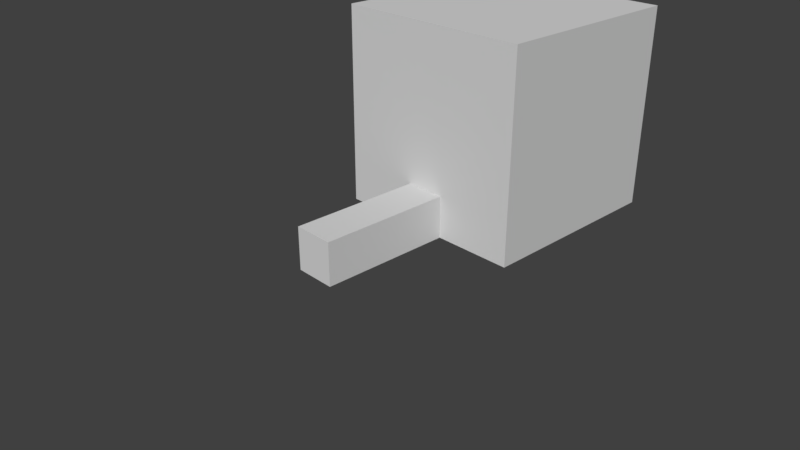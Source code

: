 # Source: Temple.blend  (saved by Blender 2.78.0; exported with 4.5.12 LTS)
import bpy
from mathutils import Matrix  # noqa: F401  (used for matrix-valued properties, if any)

bpy.ops.wm.read_factory_settings(use_empty=True)
scene = bpy.context.scene
scene.name = 'Scene'

# ---- collections
col_collection_1 = bpy.data.collections.new('Collection 1'); scene.collection.children.link(col_collection_1)

# ---- materials (node trees are filled in below, after node groups)
mat_templestairs = bpy.data.materials.new('TempleStairs')
mat_templestairs.alpha_threshold = 0.0
mat_templestairs.use_transparent_shadow = False
mat_templestairs.diffuse_color = (1.0, 1.0, 1.0, 1.0)
mat_templestairs.roughness = 0.5
mat_tempething = bpy.data.materials.new('TempeThing')
mat_tempething.alpha_threshold = 0.0
mat_tempething.use_transparent_shadow = False
mat_tempething.diffuse_color = (0.2957, 0.2957, 0.2957, 1.0)
mat_tempething.roughness = 0.5
mat_templeroom = bpy.data.materials.new('TempleRoom')
mat_templeroom.alpha_threshold = 0.0
mat_templeroom.use_transparent_shadow = False
mat_templeroom.diffuse_color = (0.6854, 0.686, 0.686, 1.0)
mat_templeroom.roughness = 0.5

# ---- node groups
ng_auto_smooth = bpy.data.node_groups.new('Auto Smooth', 'GeometryNodeTree')
_s = ng_auto_smooth.interface.new_socket(name='Geometry', in_out='OUTPUT', socket_type='NodeSocketGeometry')
_s = ng_auto_smooth.interface.new_socket(name='Geometry', in_out='INPUT', socket_type='NodeSocketGeometry')
_s = ng_auto_smooth.interface.new_socket(name='Angle', in_out='INPUT', socket_type='NodeSocketFloat')
_s.subtype = 'ANGLE'
_s.min_value = 0.0
_s.max_value = 3.142
ng_auto_smooth.is_modifier = True
_N = ng_auto_smooth.nodes; _L = ng_auto_smooth.links
n0 = _N.new('NodeGroupOutput'); n0.name = 'Group Output'; n0.location = (480, -100)
n1 = _N.new('NodeGroupInput'); n1.name = 'Group Input'; n1.location = (-420, -300)
n2 = _N.new('NodeGroupInput'); n2.name = 'Group Input.001'; n2.location = (-60, -100)
n3 = _N.new('GeometryNodeSetShadeSmooth'); n3.name = 'Set Shade Smooth'; n3.location = (120, -100)
n3.domain = 'EDGE'
n4 = _N.new('GeometryNodeSetShadeSmooth'); n4.name = 'Set Shade Smooth.001'; n4.location = (300, -100)
n5 = _N.new('GeometryNodeInputMeshEdgeAngle'); n5.name = 'Edge Angle'; n5.location = (-420, -220)
n6 = _N.new('GeometryNodeInputEdgeSmooth'); n6.name = 'Is Edge Smooth'; n6.location = (-60, -160)
n7 = _N.new('GeometryNodeInputShadeSmooth'); n7.name = 'Is Face Smooth'; n7.location = (-240, -340)
n8 = _N.new('FunctionNodeBooleanMath'); n8.name = 'Boolean Math'; n8.location = (-60, -220)
n9 = _N.new('FunctionNodeCompare'); n9.name = 'Compare'; n9.location = (-240, -180)
n9.operation = 'LESS_EQUAL'
_L.new(n5.outputs[0], n9.inputs[0])
_L.new(n4.outputs[0], n0.inputs[0])
_L.new(n1.outputs[1], n9.inputs[1])
_L.new(n9.outputs[0], n8.inputs[0])
_L.new(n7.outputs[0], n8.inputs[1])
_L.new(n2.outputs[0], n3.inputs[0])
_L.new(n6.outputs[0], n3.inputs[1])
_L.new(n3.outputs[0], n4.inputs[0])
_L.new(n8.outputs[0], n3.inputs[2])
n0.is_active_output = True

# ---- material node trees

# ---- world
world_world = bpy.data.worlds.new('World'); scene.world = world_world
world_world.color = (0.05088, 0.05088, 0.05088)
world_world.use_sun_shadow = False
world_world.sun_shadow_jitter_overblur = 0.0
world_world.cycles.sampling_method = 'MANUAL'

# ---- cameras
cam_camera = bpy.data.cameras.new('Camera')
cam_camera.clip_end = 100.0
cam_camera.lens = 35.0
cam_camera.sensor_width = 32.0
cam_camera.sensor_height = 18.0
cam_camera.ortho_scale = 7.314
cam_camera.dof.focus_distance = 0.0
cam_camera.dof.aperture_fstop = 128.0

# ---- meshes
me_stairs = bpy.data.meshes.new('Stairs')
me_stairs.from_pydata([(-0.2409, -0.2475, 0.8066), (-0.1906, -0.2475, 0.8066), (-0.2409, -0.2475, 0.7957), (-0.1906, -0.2475, 0.7957), (-0.2761, -0.2475, 0.7602), (-0.2258, -0.2475, 0.7602), (-0.2761, -0.2475, 0.7493), (-0.2258, -0.2475, 0.7493), (-0.3113, -0.2475, 0.7138), (-0.261, -0.2475, 0.7138), (-0.3113, -0.2475, 0.7029), (-0.261, -0.2475, 0.7029), (-0.3466, -0.2475, 0.6674), (-0.2962, -0.2475, 0.6674), (-0.3466, -0.2475, 0.6565), (-0.2962, -0.2475, 0.6565), (-0.3818, -0.2475, 0.621), (-0.3315, -0.2475, 0.621), (-0.3818, -0.2475, 0.6101), (-0.3315, -0.2475, 0.6101), (-0.417, -0.2475, 0.5746), (-0.3667, -0.2475, 0.5746), (-0.417, -0.2475, 0.5637), (-0.3667, -0.2475, 0.5637), (-0.4522, -0.2475, 0.5282), (-0.4019, -0.2475, 0.5282), (-0.4522, -0.2475, 0.5173), (-0.4019, -0.2475, 0.5173), (-0.4874, -0.3128, 0.4818), (-0.4371, -0.3128, 0.4818), (-0.4874, -0.3128, 0.4709), (-0.4371, -0.3128, 0.4709), (-0.5226, -0.3128, 0.4354), (-0.4723, -0.3128, 0.4354), (-0.5226, -0.3128, 0.4244), (-0.4723, -0.3128, 0.4244), (-0.5579, -0.3128, 0.389), (-0.5076, -0.3128, 0.389), (-0.5579, -0.3128, 0.378), (-0.5076, -0.3128, 0.378), (-0.5931, -0.3128, 0.3426), (-0.5428, -0.3128, 0.3426), (-0.5931, -0.3128, 0.3316), (-0.5428, -0.3128, 0.3316), (-0.6283, -0.3128, 0.2962), (-0.578, -0.3128, 0.2962), (-0.6283, -0.3128, 0.2852), (-0.578, -0.3128, 0.2852), (-0.6635, -0.3128, 0.2498), (-0.6132, -0.3128, 0.2498), (-0.6635, -0.3128, 0.2388), (-0.6132, -0.3128, 0.2388), (-0.6987, -0.3128, 0.2033), (-0.6484, -0.3128, 0.2033), (-0.6987, -0.3128, 0.1924), (-0.6484, -0.3128, 0.1924), (-0.734, -0.3128, 0.1569), (-0.6837, -0.3128, 0.1569), (-0.734, -0.3128, 0.146), (-0.6837, -0.3128, 0.146), (-0.7692, -0.3128, 0.1105), (-0.7189, -0.3128, 0.1105), (-0.7692, -0.3128, 0.09962), (-0.7189, -0.3128, 0.09962), (-0.8044, -0.3128, 0.06413), (-0.7541, -0.3128, 0.06413), (-0.8044, -0.3128, 0.05321), (-0.7541, -0.3128, 0.05321), (-0.8396, -0.3128, 0.01773), (-0.7893, -0.3128, 0.01773), (-0.8396, -0.3128, 0.006809), (-0.7893, -0.3128, 0.006809), (0.2409, -0.2475, 0.8066), (0.1906, -0.2475, 0.8066), (0.2409, -0.2475, 0.7957), (0.1906, -0.2475, 0.7957), (0.2761, -0.2475, 0.7602), (0.2258, -0.2475, 0.7602), (0.2761, -0.2475, 0.7493), (0.2258, -0.2475, 0.7493), (0.3113, -0.2475, 0.7138), (0.261, -0.2475, 0.7138), (0.3113, -0.2475, 0.7029), (0.261, -0.2475, 0.7029), (0.3466, -0.2475, 0.6674), (0.2962, -0.2475, 0.6674), (0.3466, -0.2475, 0.6565), (0.2962, -0.2475, 0.6565), (0.3818, -0.2475, 0.621), (0.3315, -0.2475, 0.621), (0.3818, -0.2475, 0.6101), (0.3315, -0.2475, 0.6101), (0.417, -0.2475, 0.5746), (0.3667, -0.2475, 0.5746), (0.417, -0.2475, 0.5637), (0.3667, -0.2475, 0.5637), (0.4522, -0.2475, 0.5282), (0.4019, -0.2475, 0.5282), (0.4522, -0.2475, 0.5173), (0.4019, -0.2475, 0.5173), (0.4874, -0.3128, 0.4818), (0.4371, -0.3128, 0.4818), (0.4874, -0.3128, 0.4709), (0.4371, -0.3128, 0.4709), (0.5226, -0.3128, 0.4354), (0.4723, -0.3128, 0.4354), (0.5226, -0.3128, 0.4244), (0.4723, -0.3128, 0.4244), (0.5579, -0.3128, 0.389), (0.5076, -0.3128, 0.389), (0.5579, -0.3128, 0.378), (0.5076, -0.3128, 0.378), (0.5931, -0.3128, 0.3426), (0.5428, -0.3128, 0.3426), (0.5931, -0.3128, 0.3316), (0.5428, -0.3128, 0.3316), (0.6283, -0.3128, 0.2962), (0.578, -0.3128, 0.2962), (0.6283, -0.3128, 0.2852), (0.578, -0.3128, 0.2852), (0.6635, -0.3128, 0.2498), (0.6132, -0.3128, 0.2498), (0.6635, -0.3128, 0.2388), (0.6132, -0.3128, 0.2388), (0.6987, -0.3128, 0.2033), (0.6484, -0.3128, 0.2033), (0.6987, -0.3128, 0.1924), (0.6484, -0.3128, 0.1924), (0.734, -0.3128, 0.1569), (0.6837, -0.3128, 0.1569), (0.734, -0.3128, 0.146), (0.6837, -0.3128, 0.146), (0.7692, -0.3128, 0.1105), (0.7189, -0.3128, 0.1105), (0.7692, -0.3128, 0.09962), (0.7189, -0.3128, 0.09962), (0.8044, -0.3128, 0.06413), (0.7541, -0.3128, 0.06413), (0.8044, -0.3128, 0.05321), (0.7541, -0.3128, 0.05321), (0.8396, -0.3128, 0.01773), (0.7893, -0.3128, 0.01773), (0.8396, -0.3128, 0.006809), (0.7893, -0.3128, 0.006809), (-0.2409, 0.2475, 0.8066), (-0.1906, 0.2475, 0.8066), (-0.2409, 0.2475, 0.7957), (-0.1906, 0.2475, 0.7957), (-0.2761, 0.2475, 0.7602), (-0.2258, 0.2475, 0.7602), (-0.2761, 0.2475, 0.7493), (-0.2258, 0.2475, 0.7493), (-0.3113, 0.2475, 0.7138), (-0.261, 0.2475, 0.7138), (-0.3113, 0.2475, 0.7029), (-0.261, 0.2475, 0.7029), (-0.3466, 0.2475, 0.6674), (-0.2962, 0.2475, 0.6674), (-0.3466, 0.2475, 0.6565), (-0.2962, 0.2475, 0.6565), (-0.3818, 0.2475, 0.621), (-0.3315, 0.2475, 0.621), (-0.3818, 0.2475, 0.6101), (-0.3315, 0.2475, 0.6101), (-0.417, 0.2475, 0.5746), (-0.3667, 0.2475, 0.5746), (-0.417, 0.2475, 0.5637), (-0.3667, 0.2475, 0.5637), (-0.4522, 0.2475, 0.5282), (-0.4019, 0.2475, 0.5282), (-0.4522, 0.2475, 0.5173), (-0.4019, 0.2475, 0.5173), (-0.4874, 0.3128, 0.4818), (-0.4371, 0.3128, 0.4818), (-0.4874, 0.3128, 0.4709), (-0.4371, 0.3128, 0.4709), (-0.5226, 0.3128, 0.4354), (-0.4723, 0.3128, 0.4354), (-0.5226, 0.3128, 0.4244), (-0.4723, 0.3128, 0.4244), (-0.5579, 0.3128, 0.389), (-0.5076, 0.3128, 0.389), (-0.5579, 0.3128, 0.378), (-0.5076, 0.3128, 0.378), (-0.5931, 0.3128, 0.3426), (-0.5428, 0.3128, 0.3426), (-0.5931, 0.3128, 0.3316), (-0.5428, 0.3128, 0.3316), (-0.6283, 0.3128, 0.2962), (-0.578, 0.3128, 0.2962), (-0.6283, 0.3128, 0.2852), (-0.578, 0.3128, 0.2852), (-0.6635, 0.3128, 0.2498), (-0.6132, 0.3128, 0.2498), (-0.6635, 0.3128, 0.2388), (-0.6132, 0.3128, 0.2388), (-0.6987, 0.3128, 0.2033), (-0.6484, 0.3128, 0.2033), (-0.6987, 0.3128, 0.1924), (-0.6484, 0.3128, 0.1924), (-0.734, 0.3128, 0.1569), (-0.6837, 0.3128, 0.1569), (-0.734, 0.3128, 0.146), (-0.6837, 0.3128, 0.146), (-0.7692, 0.3128, 0.1105), (-0.7189, 0.3128, 0.1105), (-0.7692, 0.3128, 0.09962), (-0.7189, 0.3128, 0.09962), (-0.8044, 0.3128, 0.06413), (-0.7541, 0.3128, 0.06413), (-0.8044, 0.3128, 0.05321), (-0.7541, 0.3128, 0.05321), (-0.8396, 0.3128, 0.01773), (-0.7893, 0.3128, 0.01773), (-0.8396, 0.3128, 0.006809), (-0.7893, 0.3128, 0.006809), (0.2409, 0.2475, 0.8066), (0.1906, 0.2475, 0.8066), (0.2409, 0.2475, 0.7957), (0.1906, 0.2475, 0.7957), (0.2761, 0.2475, 0.7602), (0.2258, 0.2475, 0.7602), (0.2761, 0.2475, 0.7493), (0.2258, 0.2475, 0.7493), (0.3113, 0.2475, 0.7138), (0.261, 0.2475, 0.7138), (0.3113, 0.2475, 0.7029), (0.261, 0.2475, 0.7029), (0.3466, 0.2475, 0.6674), (0.2962, 0.2475, 0.6674), (0.3466, 0.2475, 0.6565), (0.2962, 0.2475, 0.6565), (0.3818, 0.2475, 0.621), (0.3315, 0.2475, 0.621), (0.3818, 0.2475, 0.6101), (0.3315, 0.2475, 0.6101), (0.417, 0.2475, 0.5746), (0.3667, 0.2475, 0.5746), (0.417, 0.2475, 0.5637), (0.3667, 0.2475, 0.5637), (0.4522, 0.2475, 0.5282), (0.4019, 0.2475, 0.5282), (0.4522, 0.2475, 0.5173), (0.4019, 0.2475, 0.5173), (0.4874, 0.3128, 0.4818), (0.4371, 0.3128, 0.4818), (0.4874, 0.3128, 0.4709), (0.4371, 0.3128, 0.4709), (0.5226, 0.3128, 0.4354), (0.4723, 0.3128, 0.4354), (0.5226, 0.3128, 0.4244), (0.4723, 0.3128, 0.4244), (0.5579, 0.3128, 0.389), (0.5076, 0.3128, 0.389), (0.5579, 0.3128, 0.378), (0.5076, 0.3128, 0.378), (0.5931, 0.3128, 0.3426), (0.5428, 0.3128, 0.3426), (0.5931, 0.3128, 0.3316), (0.5428, 0.3128, 0.3316), (0.6283, 0.3128, 0.2962), (0.578, 0.3128, 0.2962), (0.6283, 0.3128, 0.2852), (0.578, 0.3128, 0.2852), (0.6635, 0.3128, 0.2498), (0.6132, 0.3128, 0.2498), (0.6635, 0.3128, 0.2388), (0.6132, 0.3128, 0.2388), (0.6987, 0.3128, 0.2033), (0.6484, 0.3128, 0.2033), (0.6987, 0.3128, 0.1924), (0.6484, 0.3128, 0.1924), (0.734, 0.3128, 0.1569), (0.6837, 0.3128, 0.1569), (0.734, 0.3128, 0.146), (0.6837, 0.3128, 0.146), (0.7692, 0.3128, 0.1105), (0.7189, 0.3128, 0.1105), (0.7692, 0.3128, 0.09962), (0.7189, 0.3128, 0.09962), (0.8044, 0.3128, 0.06413), (0.7541, 0.3128, 0.06413), (0.8044, 0.3128, 0.05321), (0.7541, 0.3128, 0.05321), (0.8396, 0.3128, 0.01773), (0.7893, 0.3128, 0.01773), (0.8396, 0.3128, 0.006809), (0.7893, 0.3128, 0.006809), (-0.8396, 0.0, 0.006809), (-0.7893, 0.0, 0.006809), (-0.8396, 0.0, 0.01773), (-0.7893, 0.0, 0.01773), (-0.8044, 0.0, 0.05321), (-0.7541, 0.0, 0.05321), (-0.8044, 0.0, 0.06413), (-0.7541, 0.0, 0.06413), (-0.7692, 0.0, 0.09962), (-0.7189, 0.0, 0.09962), (-0.7692, 0.0, 0.1105), (-0.7189, 0.0, 0.1105), (-0.734, 0.0, 0.146), (-0.6837, 0.0, 0.146), (-0.734, 0.0, 0.1569), (-0.6837, 0.0, 0.1569), (-0.6987, 0.0, 0.1924), (-0.6484, 0.0, 0.1924), (-0.6987, 0.0, 0.2033), (-0.6484, 0.0, 0.2033), (-0.6635, 0.0, 0.2388), (-0.6132, 0.0, 0.2388), (-0.6635, 0.0, 0.2498), (-0.6132, 0.0, 0.2498), (-0.6283, 0.0, 0.2852), (-0.578, 0.0, 0.2852), (-0.6283, 0.0, 0.2962), (-0.578, 0.0, 0.2962), (-0.5931, 0.0, 0.3316), (-0.5428, 0.0, 0.3316), (-0.5931, 0.0, 0.3426), (-0.5428, 0.0, 0.3426), (-0.5579, 0.0, 0.378), (-0.5076, 0.0, 0.378), (-0.5579, 0.0, 0.389), (-0.5076, 0.0, 0.389), (-0.5226, 0.0, 0.4244), (-0.4723, 0.0, 0.4244), (-0.5226, 0.0, 0.4354), (-0.4723, 0.0, 0.4354), (-0.4874, 0.0, 0.4709), (-0.4371, 0.0, 0.4709), (-0.4874, 0.0, 0.4818), (-0.4371, 0.0, 0.4818), (-0.417, 0.0, 0.5637), (-0.3667, 0.0, 0.5637), (-0.417, 0.0, 0.5746), (-0.3667, 0.0, 0.5746), (-0.3818, 0.0, 0.6101), (-0.3315, 0.0, 0.6101), (-0.3818, 0.0, 0.621), (-0.3315, 0.0, 0.621), (-0.3466, 0.0, 0.6565), (-0.2962, 0.0, 0.6565), (-0.3466, 0.0, 0.6674), (-0.2962, 0.0, 0.6674), (-0.3113, 0.0, 0.7029), (-0.261, 0.0, 0.7029), (-0.3113, 0.0, 0.7138), (-0.261, 0.0, 0.7138), (-0.2761, 0.0, 0.7493), (-0.2258, 0.0, 0.7493), (-0.2761, 0.0, 0.7602), (-0.2258, 0.0, 0.7602), (-0.2409, 0.0, 0.7957), (-0.1906, 0.0, 0.7957), (-0.2409, 0.0, 0.8066), (-0.1906, 0.0, 0.8066), (-0.4522, 0.0, 0.5173), (-0.4019, 0.0, 0.5173), (-0.4522, 0.0, 0.5282), (-0.4019, 0.0, 0.5282), (0.8396, 0.0, 0.006809), (0.7893, 0.0, 0.006809), (0.8396, 0.0, 0.01773), (0.7893, 0.0, 0.01773), (0.8044, 0.0, 0.05321), (0.7541, 0.0, 0.05321), (0.8044, 0.0, 0.06413), (0.7541, 0.0, 0.06413), (0.7692, 0.0, 0.09962), (0.7189, 0.0, 0.09962), (0.7692, 0.0, 0.1105), (0.7189, 0.0, 0.1105), (0.734, 0.0, 0.146), (0.6837, 0.0, 0.146), (0.734, 0.0, 0.1569), (0.6837, 0.0, 0.1569), (0.6987, 0.0, 0.1924), (0.6484, 0.0, 0.1924), (0.6987, 0.0, 0.2033), (0.6484, 0.0, 0.2033), (0.6635, 0.0, 0.2388), (0.6132, 0.0, 0.2388), (0.6635, 0.0, 0.2498), (0.6132, 0.0, 0.2498), (0.6283, 0.0, 0.2852), (0.578, 0.0, 0.2852), (0.6283, 0.0, 0.2962), (0.578, 0.0, 0.2962), (0.5931, 0.0, 0.3316), (0.5428, 0.0, 0.3316), (0.5931, 0.0, 0.3426), (0.5428, 0.0, 0.3426), (0.5579, 0.0, 0.378), (0.5076, 0.0, 0.378), (0.5579, 0.0, 0.389), (0.5076, 0.0, 0.389), (0.5226, 0.0, 0.4244), (0.4723, 0.0, 0.4244), (0.5226, 0.0, 0.4354), (0.4723, 0.0, 0.4354), (0.4874, 0.0, 0.4709), (0.4371, 0.0, 0.4709), (0.4874, 0.0, 0.4818), (0.4371, 0.0, 0.4818), (0.417, 0.0, 0.5637), (0.3667, 0.0, 0.5637), (0.417, 0.0, 0.5746), (0.3667, 0.0, 0.5746), (0.3818, 0.0, 0.6101), (0.3315, 0.0, 0.6101), (0.3818, 0.0, 0.621), (0.3315, 0.0, 0.621), (0.3466, 0.0, 0.6565), (0.2962, 0.0, 0.6565), (0.3466, 0.0, 0.6674), (0.2962, 0.0, 0.6674), (0.3113, 0.0, 0.7029), (0.261, 0.0, 0.7029), (0.3113, 0.0, 0.7138), (0.261, 0.0, 0.7138), (0.2761, 0.0, 0.7493), (0.2258, 0.0, 0.7493), (0.2761, 0.0, 0.7602), (0.2258, 0.0, 0.7602), (0.2409, 0.0, 0.7957), (0.1906, 0.0, 0.7957), (0.2409, 0.0, 0.8066), (0.1906, 0.0, 0.8066), (0.4522, 0.0, 0.5173), (0.4019, 0.0, 0.5173), (0.4522, 0.0, 0.5282), (0.4019, 0.0, 0.5282), (0.2475, -0.2409, 0.8066), (0.2475, -0.1906, 0.8066), (0.2475, -0.2409, 0.7957), (0.2475, -0.1906, 0.7957), (0.2475, -0.2761, 0.7602), (0.2475, -0.2258, 0.7602), (0.2475, -0.2761, 0.7493), (0.2475, -0.2258, 0.7493), (0.2475, -0.3113, 0.7138), (0.2475, -0.261, 0.7138), (0.2475, -0.3113, 0.7029), (0.2475, -0.261, 0.7029), (0.2475, -0.3466, 0.6674), (0.2475, -0.2962, 0.6674), (0.2475, -0.3466, 0.6565), (0.2475, -0.2962, 0.6565), (0.2475, -0.3818, 0.621), (0.2475, -0.3315, 0.621), (0.2475, -0.3818, 0.6101), (0.2475, -0.3315, 0.6101), (0.2475, -0.417, 0.5746), (0.2475, -0.3667, 0.5746), (0.2475, -0.417, 0.5637), (0.2475, -0.3667, 0.5637), (0.2475, -0.4522, 0.5282), (0.2475, -0.4019, 0.5282), (0.2475, -0.4522, 0.5173), (0.2475, -0.4019, 0.5173), (0.3128, -0.4874, 0.4818), (0.3128, -0.4371, 0.4818), (0.3128, -0.4874, 0.4709), (0.3128, -0.4371, 0.4709), (0.3128, -0.5226, 0.4354), (0.3128, -0.4723, 0.4354), (0.3128, -0.5226, 0.4244), (0.3128, -0.4723, 0.4244), (0.3128, -0.5579, 0.389), (0.3128, -0.5076, 0.389), (0.3128, -0.5579, 0.378), (0.3128, -0.5076, 0.378), (0.3128, -0.5931, 0.3426), (0.3128, -0.5428, 0.3426), (0.3128, -0.5931, 0.3316), (0.3128, -0.5428, 0.3316), (0.3128, -0.6283, 0.2962), (0.3128, -0.578, 0.2962), (0.3128, -0.6283, 0.2852), (0.3128, -0.578, 0.2852), (0.3128, -0.6635, 0.2498), (0.3128, -0.6132, 0.2498), (0.3128, -0.6635, 0.2388), (0.3128, -0.6132, 0.2388), (0.3128, -0.6987, 0.2033), (0.3128, -0.6484, 0.2033), (0.3128, -0.6987, 0.1924), (0.3128, -0.6484, 0.1924), (0.3128, -0.734, 0.1569), (0.3128, -0.6837, 0.1569), (0.3128, -0.734, 0.146), (0.3128, -0.6837, 0.146), (0.3128, -0.7692, 0.1105), (0.3128, -0.7189, 0.1105), (0.3128, -0.7692, 0.09962), (0.3128, -0.7189, 0.09962), (0.3128, -0.8044, 0.06413), (0.3128, -0.7541, 0.06413), (0.3128, -0.8044, 0.05321), (0.3128, -0.7541, 0.05321), (0.3128, -0.8396, 0.01773), (0.3128, -0.7893, 0.01773), (0.3128, -0.8396, 0.006809), (0.3128, -0.7893, 0.006809), (-0.2475, -0.2409, 0.8066), (-0.2475, -0.1906, 0.8066), (-0.2475, -0.2409, 0.7957), (-0.2475, -0.1906, 0.7957), (-0.2475, -0.2761, 0.7602), (-0.2475, -0.2258, 0.7602), (-0.2475, -0.2761, 0.7493), (-0.2475, -0.2258, 0.7493), (-0.2475, -0.3113, 0.7138), (-0.2475, -0.261, 0.7138), (-0.2475, -0.3113, 0.7029), (-0.2475, -0.261, 0.7029), (-0.2475, -0.3466, 0.6674), (-0.2475, -0.2962, 0.6674), (-0.2475, -0.3466, 0.6565), (-0.2475, -0.2962, 0.6565), (-0.2475, -0.3818, 0.621), (-0.2475, -0.3315, 0.621), (-0.2475, -0.3818, 0.6101), (-0.2475, -0.3315, 0.6101), (-0.2475, -0.417, 0.5746), (-0.2475, -0.3667, 0.5746), (-0.2475, -0.417, 0.5637), (-0.2475, -0.3667, 0.5637), (-0.2475, -0.4522, 0.5282), (-0.2475, -0.4019, 0.5282), (-0.2475, -0.4522, 0.5173), (-0.2475, -0.4019, 0.5173), (-0.3128, -0.4874, 0.4818), (-0.3128, -0.4371, 0.4818), (-0.3128, -0.4874, 0.4709), (-0.3128, -0.4371, 0.4709), (-0.3128, -0.5226, 0.4354), (-0.3128, -0.4723, 0.4354), (-0.3128, -0.5226, 0.4244), (-0.3128, -0.4723, 0.4244), (-0.3128, -0.5579, 0.389), (-0.3128, -0.5076, 0.389), (-0.3128, -0.5579, 0.378), (-0.3128, -0.5076, 0.378), (-0.3128, -0.5931, 0.3426), (-0.3128, -0.5428, 0.3426), (-0.3128, -0.5931, 0.3316), (-0.3128, -0.5428, 0.3316), (-0.3128, -0.6283, 0.2962), (-0.3128, -0.578, 0.2962), (-0.3128, -0.6283, 0.2852), (-0.3128, -0.578, 0.2852), (-0.3128, -0.6635, 0.2498), (-0.3128, -0.6132, 0.2498), (-0.3128, -0.6635, 0.2388), (-0.3128, -0.6132, 0.2388), (-0.3128, -0.6987, 0.2033), (-0.3128, -0.6484, 0.2033), (-0.3128, -0.6987, 0.1924), (-0.3128, -0.6484, 0.1924), (-0.3128, -0.734, 0.1569), (-0.3128, -0.6837, 0.1569), (-0.3128, -0.734, 0.146), (-0.3128, -0.6837, 0.146), (-0.3128, -0.7692, 0.1105), (-0.3128, -0.7189, 0.1105), (-0.3128, -0.7692, 0.09962), (-0.3128, -0.7189, 0.09962), (-0.3128, -0.8044, 0.06413), (-0.3128, -0.7541, 0.06413), (-0.3128, -0.8044, 0.05321), (-0.3128, -0.7541, 0.05321), (-0.3128, -0.8396, 0.01773), (-0.3128, -0.7893, 0.01773), (-0.3128, -0.8396, 0.006809), (-0.3128, -0.7893, 0.006809), (0.0, -0.8396, 0.006809), (0.0, -0.7893, 0.006809), (0.0, -0.8396, 0.01773), (0.0, -0.7893, 0.01773), (0.0, -0.8044, 0.05321), (0.0, -0.7541, 0.05321), (0.0, -0.8044, 0.06413), (0.0, -0.7541, 0.06413), (0.0, -0.7692, 0.09962), (0.0, -0.7189, 0.09962), (0.0, -0.7692, 0.1105), (0.0, -0.7189, 0.1105), (0.0, -0.734, 0.146), (0.0, -0.6837, 0.146), (0.0, -0.734, 0.1569), (0.0, -0.6837, 0.1569), (0.0, -0.6987, 0.1924), (0.0, -0.6484, 0.1924), (0.0, -0.6987, 0.2033), (0.0, -0.6484, 0.2033), (0.0, -0.6635, 0.2388), (0.0, -0.6132, 0.2388), (0.0, -0.6635, 0.2498), (0.0, -0.6132, 0.2498), (0.0, -0.6283, 0.2852), (0.0, -0.578, 0.2852), (0.0, -0.6283, 0.2962), (0.0, -0.578, 0.2962), (0.0, -0.5931, 0.3316), (0.0, -0.5428, 0.3316), (0.0, -0.5931, 0.3426), (0.0, -0.5428, 0.3426), (0.0, -0.5579, 0.378), (0.0, -0.5076, 0.378), (0.0, -0.5579, 0.389), (0.0, -0.5076, 0.389), (0.0, -0.5226, 0.4244), (0.0, -0.4723, 0.4244), (0.0, -0.5226, 0.4354), (0.0, -0.4723, 0.4354), (0.0, -0.4874, 0.4709), (0.0, -0.4371, 0.4709), (0.0, -0.4874, 0.4818), (0.0, -0.4371, 0.4818), (0.0, -0.417, 0.5637), (0.0, -0.3667, 0.5637), (0.0, -0.417, 0.5746), (0.0, -0.3667, 0.5746), (0.0, -0.3818, 0.6101), (0.0, -0.3315, 0.6101), (0.0, -0.3818, 0.621), (0.0, -0.3315, 0.621), (0.0, -0.3466, 0.6565), (0.0, -0.2962, 0.6565), (0.0, -0.3466, 0.6674), (0.0, -0.2962, 0.6674), (0.0, -0.3113, 0.7029), (0.0, -0.261, 0.7029), (0.0, -0.3113, 0.7138), (0.0, -0.261, 0.7138), (0.0, -0.2761, 0.7493), (0.0, -0.2258, 0.7493), (0.0, -0.2761, 0.7602), (0.0, -0.2258, 0.7602), (0.0, -0.2409, 0.7957), (0.0, -0.1906, 0.7957), (0.0, -0.2409, 0.8066), (0.0, -0.1906, 0.8066), (0.0, -0.4522, 0.5173), (0.0, -0.4019, 0.5173), (0.0, -0.4522, 0.5282), (0.0, -0.4019, 0.5282), (0.2475, 0.2409, 0.8066), (0.2475, 0.1906, 0.8066), (0.2475, 0.2409, 0.7957), (0.2475, 0.1906, 0.7957), (0.2475, 0.2761, 0.7602), (0.2475, 0.2258, 0.7602), (0.2475, 0.2761, 0.7493), (0.2475, 0.2258, 0.7493), (0.2475, 0.3113, 0.7138), (0.2475, 0.261, 0.7138), (0.2475, 0.3113, 0.7029), (0.2475, 0.261, 0.7029), (0.2475, 0.3466, 0.6674), (0.2475, 0.2962, 0.6674), (0.2475, 0.3466, 0.6565), (0.2475, 0.2962, 0.6565), (0.2475, 0.3818, 0.621), (0.2475, 0.3315, 0.621), (0.2475, 0.3818, 0.6101), (0.2475, 0.3315, 0.6101), (0.2475, 0.417, 0.5746), (0.2475, 0.3667, 0.5746), (0.2475, 0.417, 0.5637), (0.2475, 0.3667, 0.5637), (0.2475, 0.4522, 0.5282), (0.2475, 0.4019, 0.5282), (0.2475, 0.4522, 0.5173), (0.2475, 0.4019, 0.5173), (0.3128, 0.4874, 0.4818), (0.3128, 0.4371, 0.4818), (0.3128, 0.4874, 0.4709), (0.3128, 0.4371, 0.4709), (0.3128, 0.5226, 0.4354), (0.3128, 0.4723, 0.4354), (0.3128, 0.5226, 0.4244), (0.3128, 0.4723, 0.4244), (0.3128, 0.5579, 0.389), (0.3128, 0.5076, 0.389), (0.3128, 0.5579, 0.378), (0.3128, 0.5076, 0.378), (0.3128, 0.5931, 0.3426), (0.3128, 0.5428, 0.3426), (0.3128, 0.5931, 0.3316), (0.3128, 0.5428, 0.3316), (0.3128, 0.6283, 0.2962), (0.3128, 0.578, 0.2962), (0.3128, 0.6283, 0.2852), (0.3128, 0.578, 0.2852), (0.3128, 0.6635, 0.2498), (0.3128, 0.6132, 0.2498), (0.3128, 0.6635, 0.2388), (0.3128, 0.6132, 0.2388), (0.3128, 0.6987, 0.2033), (0.3128, 0.6484, 0.2033), (0.3128, 0.6987, 0.1924), (0.3128, 0.6484, 0.1924), (0.3128, 0.734, 0.1569), (0.3128, 0.6837, 0.1569), (0.3128, 0.734, 0.146), (0.3128, 0.6837, 0.146), (0.3128, 0.7692, 0.1105), (0.3128, 0.7189, 0.1105), (0.3128, 0.7692, 0.09962), (0.3128, 0.7189, 0.09962), (0.3128, 0.8044, 0.06413), (0.3128, 0.7541, 0.06413), (0.3128, 0.8044, 0.05321), (0.3128, 0.7541, 0.05321), (0.3128, 0.8396, 0.01773), (0.3128, 0.7893, 0.01773), (0.3128, 0.8396, 0.006809), (0.3128, 0.7893, 0.006809), (-0.2475, 0.2409, 0.8066), (-0.2475, 0.1906, 0.8066), (-0.2475, 0.2409, 0.7957), (-0.2475, 0.1906, 0.7957), (-0.2475, 0.2761, 0.7602), (-0.2475, 0.2258, 0.7602), (-0.2475, 0.2761, 0.7493), (-0.2475, 0.2258, 0.7493), (-0.2475, 0.3113, 0.7138), (-0.2475, 0.261, 0.7138), (-0.2475, 0.3113, 0.7029), (-0.2475, 0.261, 0.7029), (-0.2475, 0.3466, 0.6674), (-0.2475, 0.2962, 0.6674), (-0.2475, 0.3466, 0.6565), (-0.2475, 0.2962, 0.6565), (-0.2475, 0.3818, 0.621), (-0.2475, 0.3315, 0.621), (-0.2475, 0.3818, 0.6101), (-0.2475, 0.3315, 0.6101), (-0.2475, 0.417, 0.5746), (-0.2475, 0.3667, 0.5746), (-0.2475, 0.417, 0.5637), (-0.2475, 0.3667, 0.5637), (-0.2475, 0.4522, 0.5282), (-0.2475, 0.4019, 0.5282), (-0.2475, 0.4522, 0.5173), (-0.2475, 0.4019, 0.5173), (-0.3128, 0.4874, 0.4818), (-0.3128, 0.4371, 0.4818), (-0.3128, 0.4874, 0.4709), (-0.3128, 0.4371, 0.4709), (-0.3128, 0.5226, 0.4354), (-0.3128, 0.4723, 0.4354), (-0.3128, 0.5226, 0.4244), (-0.3128, 0.4723, 0.4244), (-0.3128, 0.5579, 0.389), (-0.3128, 0.5076, 0.389), (-0.3128, 0.5579, 0.378), (-0.3128, 0.5076, 0.378), (-0.3128, 0.5931, 0.3426), (-0.3128, 0.5428, 0.3426), (-0.3128, 0.5931, 0.3316), (-0.3128, 0.5428, 0.3316), (-0.3128, 0.6283, 0.2962), (-0.3128, 0.578, 0.2962), (-0.3128, 0.6283, 0.2852), (-0.3128, 0.578, 0.2852), (-0.3128, 0.6635, 0.2498), (-0.3128, 0.6132, 0.2498), (-0.3128, 0.6635, 0.2388), (-0.3128, 0.6132, 0.2388), (-0.3128, 0.6987, 0.2033), (-0.3128, 0.6484, 0.2033), (-0.3128, 0.6987, 0.1924), (-0.3128, 0.6484, 0.1924), (-0.3128, 0.734, 0.1569), (-0.3128, 0.6837, 0.1569), (-0.3128, 0.734, 0.146), (-0.3128, 0.6837, 0.146), (-0.3128, 0.7692, 0.1105), (-0.3128, 0.7189, 0.1105), (-0.3128, 0.7692, 0.09962), (-0.3128, 0.7189, 0.09962), (-0.3128, 0.8044, 0.06413), (-0.3128, 0.7541, 0.06413), (-0.3128, 0.8044, 0.05321), (-0.3128, 0.7541, 0.05321), (-0.3128, 0.8396, 0.01773), (-0.3128, 0.7893, 0.01773), (-0.3128, 0.8396, 0.006809), (-0.3128, 0.7893, 0.006809), (0.0, 0.8396, 0.006809), (0.0, 0.7893, 0.006809), (0.0, 0.8396, 0.01773), (0.0, 0.7893, 0.01773), (0.0, 0.8044, 0.05321), (0.0, 0.7541, 0.05321), (0.0, 0.8044, 0.06413), (0.0, 0.7541, 0.06413), (0.0, 0.7692, 0.09962), (0.0, 0.7189, 0.09962), (0.0, 0.7692, 0.1105), (0.0, 0.7189, 0.1105), (0.0, 0.734, 0.146), (0.0, 0.6837, 0.146), (0.0, 0.734, 0.1569), (0.0, 0.6837, 0.1569), (0.0, 0.6987, 0.1924), (0.0, 0.6484, 0.1924), (0.0, 0.6987, 0.2033), (0.0, 0.6484, 0.2033), (0.0, 0.6635, 0.2388), (0.0, 0.6132, 0.2388), (0.0, 0.6635, 0.2498), (0.0, 0.6132, 0.2498), (0.0, 0.6283, 0.2852), (0.0, 0.578, 0.2852), (0.0, 0.6283, 0.2962), (0.0, 0.578, 0.2962), (0.0, 0.5931, 0.3316), (0.0, 0.5428, 0.3316), (0.0, 0.5931, 0.3426), (0.0, 0.5428, 0.3426), (0.0, 0.5579, 0.378), (0.0, 0.5076, 0.378), (0.0, 0.5579, 0.389), (0.0, 0.5076, 0.389), (0.0, 0.5226, 0.4244), (0.0, 0.4723, 0.4244), (0.0, 0.5226, 0.4354), (0.0, 0.4723, 0.4354), (0.0, 0.4874, 0.4709), (0.0, 0.4371, 0.4709), (0.0, 0.4874, 0.4818), (0.0, 0.4371, 0.4818), (0.0, 0.417, 0.5637), (0.0, 0.3667, 0.5637), (0.0, 0.417, 0.5746), (0.0, 0.3667, 0.5746), (0.0, 0.3818, 0.6101), (0.0, 0.3315, 0.6101), (0.0, 0.3818, 0.621), (0.0, 0.3315, 0.621), (0.0, 0.3466, 0.6565), (0.0, 0.2962, 0.6565), (0.0, 0.3466, 0.6674), (0.0, 0.2962, 0.6674), (0.0, 0.3113, 0.7029), (0.0, 0.261, 0.7029), (0.0, 0.3113, 0.7138), (0.0, 0.261, 0.7138), (0.0, 0.2761, 0.7493), (0.0, 0.2258, 0.7493), (0.0, 0.2761, 0.7602), (0.0, 0.2258, 0.7602), (0.0, 0.2409, 0.7957), (0.0, 0.1906, 0.7957), (0.0, 0.2409, 0.8066), (0.0, 0.1906, 0.8066), (0.0, 0.4522, 0.5173), (0.0, 0.4019, 0.5173), (0.0, 0.4522, 0.5282), (0.0, 0.4019, 0.5282)], [(351, 349), (355, 353), (423, 421), (427, 425)], [(0, 2, 3, 1), (4, 6, 7, 5), (8, 10, 11, 9), (12, 14, 15, 13), (16, 18, 19, 17), (20, 22, 23, 21), (24, 26, 27, 25), (28, 30, 31, 29), (32, 34, 35, 33), (36, 38, 39, 37), (40, 42, 43, 41), (44, 46, 47, 45), (48, 50, 51, 49), (52, 54, 55, 53), (56, 58, 59, 57), (60, 62, 63, 61), (64, 66, 67, 65), (68, 70, 71, 69), (68, 69, 291, 290), (64, 65, 295, 294), (60, 61, 299, 298), (56, 57, 303, 302), (52, 53, 307, 306), (48, 49, 311, 310), (44, 45, 315, 314), (40, 41, 319, 318), (36, 37, 323, 322), (32, 33, 327, 326), (28, 29, 331, 330), (20, 21, 335, 334), (16, 17, 339, 338), (12, 13, 343, 342), (8, 9, 347, 346), (4, 5, 351, 350), (0, 1, 355, 354), (26, 356, 357, 27), (24, 358, 356, 26), (24, 25, 359, 358), (72, 73, 75, 74), (76, 77, 79, 78), (80, 81, 83, 82), (84, 85, 87, 86), (88, 89, 91, 90), (92, 93, 95, 94), (96, 97, 99, 98), (100, 101, 103, 102), (104, 105, 107, 106), (108, 109, 111, 110), (112, 113, 115, 114), (116, 117, 119, 118), (120, 121, 123, 122), (124, 125, 127, 126), (128, 129, 131, 130), (132, 133, 135, 134), (136, 137, 139, 138), (140, 141, 143, 142), (140, 362, 363, 141), (136, 366, 367, 137), (132, 370, 371, 133), (128, 374, 375, 129), (124, 378, 379, 125), (120, 382, 383, 121), (116, 386, 387, 117), (112, 390, 391, 113), (108, 394, 395, 109), (104, 398, 399, 105), (100, 402, 403, 101), (92, 406, 407, 93), (88, 410, 411, 89), (84, 414, 415, 85), (80, 418, 419, 81), (76, 422, 423, 77), (72, 426, 427, 73), (98, 99, 429, 428), (96, 98, 428, 430), (96, 430, 431, 97), (288, 70, 68, 290), (289, 71, 70, 288), (292, 66, 64, 294), (293, 67, 66, 292), (296, 62, 60, 298), (297, 63, 62, 296), (300, 58, 56, 302), (301, 59, 58, 300), (304, 54, 52, 306), (305, 55, 54, 304), (308, 50, 48, 310), (309, 51, 50, 308), (312, 46, 44, 314), (313, 47, 46, 312), (316, 42, 40, 318), (317, 43, 42, 316), (320, 38, 36, 322), (321, 39, 38, 320), (324, 34, 32, 326), (325, 35, 34, 324), (328, 30, 28, 330), (329, 31, 30, 328), (332, 22, 20, 334), (333, 23, 22, 332), (336, 18, 16, 338), (337, 19, 18, 336), (340, 14, 12, 342), (341, 15, 14, 340), (344, 10, 8, 346), (345, 11, 10, 344), (348, 6, 4, 350), (349, 7, 6, 348), (352, 2, 0, 354), (353, 3, 2, 352), (142, 360, 362, 140), (143, 361, 360, 142), (138, 364, 366, 136), (139, 365, 364, 138), (134, 368, 370, 132), (135, 369, 368, 134), (130, 372, 374, 128), (131, 373, 372, 130), (126, 376, 378, 124), (127, 377, 376, 126), (122, 380, 382, 120), (123, 381, 380, 122), (118, 384, 386, 116), (119, 385, 384, 118), (114, 388, 390, 112), (115, 389, 388, 114), (110, 392, 394, 108), (111, 393, 392, 110), (106, 396, 398, 104), (107, 397, 396, 106), (102, 400, 402, 100), (103, 401, 400, 102), (94, 404, 406, 92), (95, 405, 404, 94), (74, 424, 426, 72), (75, 425, 424, 74), (78, 420, 422, 76), (79, 421, 420, 78), (82, 416, 418, 80), (83, 417, 416, 82), (86, 412, 414, 84), (87, 413, 412, 86), (90, 408, 410, 88), (91, 409, 408, 90), (144, 145, 147, 146), (148, 149, 151, 150), (152, 153, 155, 154), (156, 157, 159, 158), (160, 161, 163, 162), (164, 165, 167, 166), (168, 169, 171, 170), (172, 173, 175, 174), (176, 177, 179, 178), (180, 181, 183, 182), (184, 185, 187, 186), (188, 189, 191, 190), (192, 193, 195, 194), (196, 197, 199, 198), (200, 201, 203, 202), (204, 205, 207, 206), (208, 209, 211, 210), (212, 213, 215, 214), (212, 290, 291, 213), (208, 294, 295, 209), (204, 298, 299, 205), (200, 302, 303, 201), (196, 306, 307, 197), (192, 310, 311, 193), (188, 314, 315, 189), (184, 318, 319, 185), (180, 322, 323, 181), (176, 326, 327, 177), (172, 330, 331, 173), (164, 334, 335, 165), (160, 338, 339, 161), (156, 342, 343, 157), (152, 346, 347, 153), (148, 350, 351, 149), (144, 354, 355, 145), (170, 171, 357, 356), (168, 170, 356, 358), (168, 358, 359, 169), (216, 218, 219, 217), (220, 222, 223, 221), (224, 226, 227, 225), (228, 230, 231, 229), (232, 234, 235, 233), (236, 238, 239, 237), (240, 242, 243, 241), (244, 246, 247, 245), (248, 250, 251, 249), (252, 254, 255, 253), (256, 258, 259, 257), (260, 262, 263, 261), (264, 266, 267, 265), (268, 270, 271, 269), (272, 274, 275, 273), (276, 278, 279, 277), (280, 282, 283, 281), (284, 286, 287, 285), (284, 285, 363, 362), (280, 281, 367, 366), (276, 277, 371, 370), (272, 273, 375, 374), (268, 269, 379, 378), (264, 265, 383, 382), (260, 261, 387, 386), (256, 257, 391, 390), (252, 253, 395, 394), (248, 249, 399, 398), (244, 245, 403, 402), (236, 237, 407, 406), (232, 233, 411, 410), (228, 229, 415, 414), (224, 225, 419, 418), (220, 221, 423, 422), (216, 217, 427, 426), (242, 428, 429, 243), (240, 430, 428, 242), (240, 241, 431, 430), (288, 290, 212, 214), (289, 288, 214, 215), (292, 294, 208, 210), (293, 292, 210, 211), (296, 298, 204, 206), (297, 296, 206, 207), (300, 302, 200, 202), (301, 300, 202, 203), (304, 306, 196, 198), (305, 304, 198, 199), (308, 310, 192, 194), (309, 308, 194, 195), (312, 314, 188, 190), (313, 312, 190, 191), (316, 318, 184, 186), (317, 316, 186, 187), (320, 322, 180, 182), (321, 320, 182, 183), (324, 326, 176, 178), (325, 324, 178, 179), (328, 330, 172, 174), (329, 328, 174, 175), (332, 334, 164, 166), (333, 332, 166, 167), (336, 338, 160, 162), (337, 336, 162, 163), (340, 342, 156, 158), (341, 340, 158, 159), (344, 346, 152, 154), (345, 344, 154, 155), (348, 350, 148, 150), (349, 348, 150, 151), (352, 354, 144, 146), (353, 352, 146, 147), (286, 284, 362, 360), (287, 286, 360, 361), (282, 280, 366, 364), (283, 282, 364, 365), (278, 276, 370, 368), (279, 278, 368, 369), (274, 272, 374, 372), (275, 274, 372, 373), (270, 268, 378, 376), (271, 270, 376, 377), (266, 264, 382, 380), (267, 266, 380, 381), (262, 260, 386, 384), (263, 262, 384, 385), (258, 256, 390, 388), (259, 258, 388, 389), (254, 252, 394, 392), (255, 254, 392, 393), (250, 248, 398, 396), (251, 250, 396, 397), (246, 244, 402, 400), (247, 246, 400, 401), (238, 236, 406, 404), (239, 238, 404, 405), (218, 216, 426, 424), (219, 218, 424, 425), (222, 220, 422, 420), (223, 222, 420, 421), (226, 224, 418, 416), (227, 226, 416, 417), (230, 228, 414, 412), (231, 230, 412, 413), (234, 232, 410, 408), (235, 234, 408, 409), (432, 433, 435, 434), (436, 437, 439, 438), (440, 441, 443, 442), (444, 445, 447, 446), (448, 449, 451, 450), (452, 453, 455, 454), (456, 457, 459, 458), (460, 461, 463, 462), (464, 465, 467, 466), (468, 469, 471, 470), (472, 473, 475, 474), (476, 477, 479, 478), (480, 481, 483, 482), (484, 485, 487, 486), (488, 489, 491, 490), (492, 493, 495, 494), (496, 497, 499, 498), (500, 501, 503, 502), (502, 503, 577, 576), (500, 578, 576, 502), (500, 501, 579, 578), (498, 499, 581, 580), (496, 582, 580, 498), (496, 497, 583, 582), (494, 495, 585, 584), (492, 586, 584, 494), (492, 493, 587, 586), (490, 491, 589, 588), (488, 590, 588, 490), (488, 489, 591, 590), (486, 487, 593, 592), (484, 594, 592, 486), (484, 485, 595, 594), (482, 483, 597, 596), (480, 598, 596, 482), (480, 481, 599, 598), (478, 479, 601, 600), (476, 602, 600, 478), (476, 477, 603, 602), (474, 475, 605, 604), (472, 606, 604, 474), (472, 473, 607, 606), (470, 471, 609, 608), (468, 610, 608, 470), (468, 469, 611, 610), (466, 467, 613, 612), (464, 614, 612, 466), (464, 465, 615, 614), (462, 463, 617, 616), (460, 618, 616, 462), (460, 461, 619, 618), (454, 455, 621, 620), (452, 622, 620, 454), (452, 453, 623, 622), (450, 451, 625, 624), (448, 626, 624, 450), (448, 449, 627, 626), (446, 447, 629, 628), (444, 630, 628, 446), (444, 445, 631, 630), (442, 443, 633, 632), (440, 634, 632, 442), (440, 441, 635, 634), (438, 439, 637, 636), (436, 638, 636, 438), (436, 437, 639, 638), (434, 435, 641, 640), (432, 642, 640, 434), (432, 433, 643, 642), (458, 459, 645, 644), (456, 646, 644, 458), (456, 457, 647, 646), (504, 506, 507, 505), (508, 510, 511, 509), (512, 514, 515, 513), (516, 518, 519, 517), (520, 522, 523, 521), (524, 526, 527, 525), (528, 530, 531, 529), (532, 534, 535, 533), (536, 538, 539, 537), (540, 542, 543, 541), (544, 546, 547, 545), (548, 550, 551, 549), (552, 554, 555, 553), (556, 558, 559, 557), (560, 562, 563, 561), (564, 566, 567, 565), (568, 570, 571, 569), (572, 574, 575, 573), (574, 576, 577, 575), (572, 574, 576, 578), (572, 578, 579, 573), (570, 580, 581, 571), (568, 570, 580, 582), (568, 582, 583, 569), (566, 584, 585, 567), (564, 566, 584, 586), (564, 586, 587, 565), (562, 588, 589, 563), (560, 562, 588, 590), (560, 590, 591, 561), (558, 592, 593, 559), (556, 558, 592, 594), (556, 594, 595, 557), (554, 596, 597, 555), (552, 554, 596, 598), (552, 598, 599, 553), (550, 600, 601, 551), (548, 550, 600, 602), (548, 602, 603, 549), (546, 604, 605, 547), (544, 546, 604, 606), (544, 606, 607, 545), (542, 608, 609, 543), (540, 542, 608, 610), (540, 610, 611, 541), (538, 612, 613, 539), (536, 538, 612, 614), (536, 614, 615, 537), (534, 616, 617, 535), (532, 534, 616, 618), (532, 618, 619, 533), (526, 620, 621, 527), (524, 526, 620, 622), (524, 622, 623, 525), (522, 624, 625, 523), (520, 522, 624, 626), (520, 626, 627, 521), (518, 628, 629, 519), (516, 518, 628, 630), (516, 630, 631, 517), (514, 632, 633, 515), (512, 514, 632, 634), (512, 634, 635, 513), (510, 636, 637, 511), (508, 510, 636, 638), (508, 638, 639, 509), (506, 640, 641, 507), (504, 506, 640, 642), (504, 642, 643, 505), (530, 644, 645, 531), (528, 530, 644, 646), (528, 646, 647, 529), (648, 650, 651, 649), (652, 654, 655, 653), (656, 658, 659, 657), (660, 662, 663, 661), (664, 666, 667, 665), (668, 670, 671, 669), (672, 674, 675, 673), (676, 678, 679, 677), (680, 682, 683, 681), (684, 686, 687, 685), (688, 690, 691, 689), (692, 694, 695, 693), (696, 698, 699, 697), (700, 702, 703, 701), (704, 706, 707, 705), (708, 710, 711, 709), (712, 714, 715, 713), (716, 718, 719, 717), (718, 792, 793, 719), (716, 718, 792, 794), (716, 794, 795, 717), (714, 796, 797, 715), (712, 714, 796, 798), (712, 798, 799, 713), (710, 800, 801, 711), (708, 710, 800, 802), (708, 802, 803, 709), (706, 804, 805, 707), (704, 706, 804, 806), (704, 806, 807, 705), (702, 808, 809, 703), (700, 702, 808, 810), (700, 810, 811, 701), (698, 812, 813, 699), (696, 698, 812, 814), (696, 814, 815, 697), (694, 816, 817, 695), (692, 694, 816, 818), (692, 818, 819, 693), (690, 820, 821, 691), (688, 690, 820, 822), (688, 822, 823, 689), (686, 824, 825, 687), (684, 686, 824, 826), (684, 826, 827, 685), (682, 828, 829, 683), (680, 682, 828, 830), (680, 830, 831, 681), (678, 832, 833, 679), (676, 678, 832, 834), (676, 834, 835, 677), (670, 836, 837, 671), (668, 670, 836, 838), (668, 838, 839, 669), (666, 840, 841, 667), (664, 666, 840, 842), (664, 842, 843, 665), (662, 844, 845, 663), (660, 662, 844, 846), (660, 846, 847, 661), (658, 848, 849, 659), (656, 658, 848, 850), (656, 850, 851, 657), (654, 852, 853, 655), (652, 654, 852, 854), (652, 854, 855, 653), (650, 856, 857, 651), (648, 650, 856, 858), (648, 858, 859, 649), (674, 860, 861, 675), (672, 674, 860, 862), (672, 862, 863, 673), (720, 721, 723, 722), (724, 725, 727, 726), (728, 729, 731, 730), (732, 733, 735, 734), (736, 737, 739, 738), (740, 741, 743, 742), (744, 745, 747, 746), (748, 749, 751, 750), (752, 753, 755, 754), (756, 757, 759, 758), (760, 761, 763, 762), (764, 765, 767, 766), (768, 769, 771, 770), (772, 773, 775, 774), (776, 777, 779, 778), (780, 781, 783, 782), (784, 785, 787, 786), (788, 789, 791, 790), (790, 791, 793, 792), (788, 794, 792, 790), (788, 789, 795, 794), (786, 787, 797, 796), (784, 798, 796, 786), (784, 785, 799, 798), (782, 783, 801, 800), (780, 802, 800, 782), (780, 781, 803, 802), (778, 779, 805, 804), (776, 806, 804, 778), (776, 777, 807, 806), (774, 775, 809, 808), (772, 810, 808, 774), (772, 773, 811, 810), (770, 771, 813, 812), (768, 814, 812, 770), (768, 769, 815, 814), (766, 767, 817, 816), (764, 818, 816, 766), (764, 765, 819, 818), (762, 763, 821, 820), (760, 822, 820, 762), (760, 761, 823, 822), (758, 759, 825, 824), (756, 826, 824, 758), (756, 757, 827, 826), (754, 755, 829, 828), (752, 830, 828, 754), (752, 753, 831, 830), (750, 751, 833, 832), (748, 834, 832, 750), (748, 749, 835, 834), (742, 743, 837, 836), (740, 838, 836, 742), (740, 741, 839, 838), (738, 739, 841, 840), (736, 842, 840, 738), (736, 737, 843, 842), (734, 735, 845, 844), (732, 846, 844, 734), (732, 733, 847, 846), (730, 731, 849, 848), (728, 850, 848, 730), (728, 729, 851, 850), (726, 727, 853, 852), (724, 854, 852, 726), (724, 725, 855, 854), (722, 723, 857, 856), (720, 858, 856, 722), (720, 721, 859, 858), (746, 747, 861, 860), (744, 862, 860, 746), (744, 745, 863, 862)])
_uv = me_stairs.uv_layers.new(name='UVMap')
_uv.uv.foreach_set('vector', [0.04418, 0.8057, 0.03787, 0.8057, 0.03787, 0.7745, 0.04418, 0.7745, 0.2705, 0.8057, 0.2642, 0.8057, 0.2642, 0.7745, 0.2705, 0.7745, 0.006311, 0.7745, 0.01262, 0.7745, 0.01262, 0.8057, 0.006311, 0.8057, 0.3717, 0.8057, 0.3654, 0.8057, 0.3654, 0.7745, 0.3717, 0.7745, 0.1416, 0.8057, 0.1353, 0.8057, 0.1353, 0.7745, 0.1416, 0.7745, 0.6625, 0.7871, 0.6562, 0.7871, 0.6562, 0.7559, 0.6625, 0.7559, 0.4716, 0.8057, 0.4653, 0.8057, 0.4653, 0.7745, 0.4716, 0.7745, 0.03787, 0.8057, 0.03155, 0.8057, 0.03155, 0.7745, 0.03787, 0.7745, 0.44, 0.7745, 0.4464, 0.7745, 0.4464, 0.8057, 0.44, 0.8057, 0.11, 0.8057, 0.1037, 0.8057, 0.1037, 0.7745, 0.11, 0.7745, 0.6878, 0.7559, 0.6815, 0.7559, 0.6815, 0.7248, 0.6878, 0.7248, 0.4653, 0.8057, 0.459, 0.8057, 0.459, 0.7745, 0.4653, 0.7745, 0.2831, 0.8057, 0.2768, 0.8057, 0.2768, 0.7745, 0.2831, 0.7745, 0.1619, 0.8057, 0.1556, 0.8057, 0.1556, 0.7745, 0.1619, 0.7745, 0.05049, 0.8057, 0.04418, 0.8057, 0.04418, 0.7745, 0.05049, 0.7745, 0.22, 0.8057, 0.2137, 0.8057, 0.2137, 0.7745, 0.22, 0.7745, 0.1682, 0.8057, 0.1619, 0.8057, 0.1619, 0.7745, 0.1682, 0.7745, 0.1808, 0.8057, 0.1745, 0.8057, 0.1745, 0.7745, 0.1808, 0.7745, 0.2617, 0.0, 0.2908, 0.0, 0.2908, 0.1936, 0.2617, 0.1936, 0.02908, 0.7745, 0.0, 0.7745, 0.0, 0.5809, 0.02908, 0.5809, 0.2617, 0.7745, 0.2326, 0.7745, 0.2326, 0.5809, 0.2617, 0.5809, 0.5525, 0.0, 0.5816, 0.0, 0.5816, 0.1936, 0.5525, 0.1936, 0.2036, 0.3873, 0.2326, 0.3873, 0.2326, 0.5809, 0.2036, 0.5809, 0.4653, 0.3873, 0.4944, 0.3873, 0.4944, 0.5809, 0.4653, 0.5809, 0.5235, 0.3873, 0.5525, 0.3873, 0.5525, 0.5809, 0.5235, 0.5809, 0.6689, 0.0, 0.6979, 0.0, 0.6979, 0.1936, 0.6689, 0.1936, 0.2908, 1.845e-08, 0.3199, 0.0, 0.3199, 0.1936, 0.2908, 0.1936, 0.1745, 0.0, 0.2036, 0.0, 0.2036, 0.1936, 0.1745, 0.1936, 0.0, 0.0, 0.02908, 0.0, 0.02908, 0.1936, 1.723e-08, 0.1936, 0.8724, 0.0, 0.9015, 0.0, 0.9015, 0.1532, 0.8724, 0.1532, 0.8724, 0.6127, 0.9015, 0.6127, 0.9015, 0.7659, 0.8724, 0.7659, 0.7852, 0.6127, 0.8143, 0.6127, 0.8143, 0.7659, 0.7852, 0.7659, 0.727, 0.0, 0.7561, 9.224e-09, 0.7561, 0.1532, 0.727, 0.1532, 0.7561, 0.0, 0.7852, 1.845e-08, 0.7852, 0.1532, 0.7561, 0.1532, 0.8143, 0.3064, 0.8433, 0.3064, 0.8433, 0.4595, 0.8143, 0.4595, 0.6979, 0.3064, 0.6979, 0.1532, 0.727, 0.1532, 0.727, 0.3064, 0.6625, 1.0, 0.6625, 0.8468, 0.6689, 0.8468, 0.6689, 1.0, 0.727, 0.3064, 0.7561, 0.3064, 0.7561, 0.4595, 0.727, 0.4595, 0.06447, 0.7745, 0.06447, 0.8057, 0.05816, 0.8057, 0.05816, 0.7745, 0.2642, 0.7745, 0.2642, 0.8057, 0.2579, 0.8057, 0.2579, 0.7745, 0.01893, 0.7745, 0.01893, 0.8057, 0.01262, 0.8057, 0.01262, 0.7745, 0.4134, 0.7745, 0.4134, 0.8057, 0.4071, 0.8057, 0.4071, 0.7745, 0.1163, 0.7745, 0.1163, 0.8057, 0.11, 0.8057, 0.11, 0.7745, 0.6878, 0.7559, 0.6878, 0.7871, 0.6815, 0.7871, 0.6815, 0.7559, 0.3262, 0.7745, 0.3262, 0.8057, 0.3199, 0.8057, 0.3199, 0.7745, 0.02524, 0.7745, 0.02524, 0.8057, 0.01893, 0.8057, 0.01893, 0.7745, 0.4464, 0.8057, 0.4464, 0.7745, 0.4527, 0.7745, 0.4527, 0.8057, 0.09108, 0.7745, 0.09108, 0.8057, 0.08477, 0.8057, 0.08477, 0.7745, 0.6625, 0.7248, 0.6625, 0.7559, 0.6562, 0.7559, 0.6562, 0.7248, 0.349, 0.7745, 0.349, 0.8057, 0.3427, 0.8057, 0.3427, 0.7745, 0.2768, 0.7745, 0.2768, 0.8057, 0.2705, 0.8057, 0.2705, 0.7745, 0.1542, 0.7745, 0.1542, 0.8057, 0.1479, 0.8057, 0.1479, 0.7745, 0.1479, 0.7745, 0.1479, 0.8057, 0.1416, 0.8057, 0.1416, 0.7745, 0.2263, 0.7745, 0.2263, 0.8057, 0.22, 0.8057, 0.22, 0.7745, 0.2036, 0.8057, 0.2036, 0.7745, 0.2099, 0.7745, 0.2099, 0.8057, 0.1745, 0.7745, 0.1745, 0.8057, 0.1682, 0.8057, 0.1682, 0.7745, 0.4071, 0.0, 0.4071, 0.1936, 0.378, 0.1936, 0.378, 0.0, 0.08724, 0.3873, 0.08724, 0.5809, 0.05816, 0.5809, 0.05816, 0.3873, 0.349, 0.3873, 0.349, 0.5809, 0.3199, 0.5809, 0.3199, 0.3873, 0.6107, 0.0, 0.6107, 0.1936, 0.5816, 0.1936, 0.5816, 0.0, 0.2036, 0.3873, 0.2036, 0.5809, 0.1745, 0.5809, 0.1745, 0.3873, 0.4071, 0.3873, 0.4071, 0.5809, 0.378, 0.5809, 0.378, 0.3873, 0.4653, 0.3873, 0.4653, 0.5809, 0.4362, 0.5809, 0.4362, 0.3873, 0.5525, 0.0, 0.5525, 0.1936, 0.5235, 0.1936, 0.5235, 0.0, 0.2617, 0.0, 0.2617, 0.1936, 0.2326, 0.1936, 0.2326, 1.845e-08, 0.2326, 0.0, 0.2326, 0.1936, 0.2036, 0.1936, 0.2036, 0.0, 0.05816, 0.0, 0.05816, 0.1936, 0.02908, 0.1936, 0.02908, 0.0, 0.8724, 0.6127, 0.8724, 0.7659, 0.8433, 0.7659, 0.8433, 0.6127, 0.9306, 0.0, 0.9306, 0.1532, 0.9015, 0.1532, 0.9015, 0.0, 0.7852, 0.6127, 0.7852, 0.7659, 0.7561, 0.7659, 0.7561, 0.6127, 0.8143, 0.3064, 0.8143, 0.1532, 0.8433, 0.1532, 0.8433, 0.3064, 0.5525, 0.6936, 0.5525, 0.5405, 0.5816, 0.5405, 0.5816, 0.6936, 0.7852, 0.3064, 0.7852, 0.1532, 0.8143, 0.1532, 0.8143, 0.3064, 0.6979, 0.6936, 0.6689, 0.6936, 0.6689, 0.5405, 0.6979, 0.5405, 0.6461, 0.6936, 0.6524, 0.6936, 0.6524, 0.8468, 0.6461, 0.8468, 0.727, 0.3064, 0.727, 0.4595, 0.6979, 0.4595, 0.6979, 0.3064, 0.9874, 0.1936, 0.9874, 0.3873, 0.9811, 0.3873, 0.9811, 0.1936, 0.378, 0.1936, 0.378, 0.3873, 0.349, 0.3873, 0.349, 0.1936, 0.9558, 0.5809, 0.9558, 0.7745, 0.9495, 0.7745, 0.9495, 0.5809, 0.08724, 0.5809, 0.08724, 0.3873, 0.1163, 0.3873, 0.1163, 0.5809, 0.9621, 0.1936, 0.9621, 0.3873, 0.9558, 0.3873, 0.9558, 0.1936, 0.2617, 0.5809, 0.2617, 0.3873, 0.2908, 0.3873, 0.2908, 0.5809, 0.9811, 0.1936, 0.9811, 0.3873, 0.9748, 0.3873, 0.9748, 0.1936, 0.6689, 0.1936, 0.6689, 0.3873, 0.6398, 0.3873, 0.6398, 0.1936, 0.9369, 0.1936, 0.9369, 0.3873, 0.9306, 0.3873, 0.9306, 0.1936, 0.1745, 0.5809, 0.1745, 0.7745, 0.1454, 0.7745, 0.1454, 0.5809, 0.9495, 0.5809, 0.9495, 0.7745, 0.9432, 0.7745, 0.9432, 0.5809, 0.5235, 0.5809, 0.5235, 0.7745, 0.4944, 0.7745, 0.4944, 0.5809, 0.9937, 0.1936, 0.9937, 0.3873, 0.9874, 0.3873, 0.9874, 0.1936, 0.6107, 0.5809, 0.6107, 0.7745, 0.5816, 0.7745, 0.5816, 0.5809, 0.9369, 0.5809, 0.9369, 0.7745, 0.9306, 0.7745, 0.9306, 0.5809, 0.4944, 0.1936, 0.4944, 0.3873, 0.4653, 0.3873, 0.4653, 0.1936, 0.9748, 0.1936, 0.9748, 0.3873, 0.9684, 0.3873, 0.9684, 0.1936, 0.4362, 0.1936, 0.4362, 0.3873, 0.4071, 0.3873, 0.4071, 0.1936, 1.0, 0.5809, 1.0, 0.7745, 0.9937, 0.7745, 0.9937, 0.5809, 0.1454, 0.1936, 0.1454, 0.3873, 0.1163, 0.3873, 0.1163, 0.1936, 0.9432, 0.1936, 0.9432, 0.3873, 0.9369, 0.3873, 0.9369, 0.1936, 0.08724, 0.1936, 0.08724, 0.3873, 0.05816, 0.3873, 0.05816, 0.1936, 0.6752, 0.8468, 0.6752, 1.0, 0.6689, 1.0, 0.6689, 0.8468, 0.8724, 0.4595, 0.8724, 0.6127, 0.8433, 0.6127, 0.8433, 0.4595, 0.617, 0.8468, 0.617, 1.0, 0.6107, 1.0, 0.6107, 0.8468, 0.9306, 0.4595, 0.9306, 0.6127, 0.9015, 0.6127, 0.9015, 0.4595, 0.6979, 0.8468, 0.6979, 1.0, 0.6916, 1.0, 0.6916, 0.8468, 0.8724, 0.1532, 0.8724, 0.3064, 0.8433, 0.3064, 0.8433, 0.1532, 0.5753, 0.8468, 0.5753, 1.0, 0.569, 1.0, 0.569, 0.8468, 0.6689, 0.5405, 0.6689, 0.6936, 0.6398, 0.6936, 0.6398, 0.5405, 0.5588, 0.8468, 0.5588, 1.0, 0.5525, 1.0, 0.5525, 0.8468, 0.7852, 0.4595, 0.7852, 0.6127, 0.7561, 0.6127, 0.7561, 0.4595, 0.6233, 0.8468, 0.6233, 1.0, 0.617, 1.0, 0.617, 0.8468, 0.7561, 0.7659, 0.7561, 0.9191, 0.727, 0.9191, 0.727, 0.7659, 0.9874, 0.3873, 0.9874, 0.5809, 0.9811, 0.5809, 0.9811, 0.3873, 0.4362, 0.3873, 0.4362, 0.1936, 0.4653, 0.1936, 0.4653, 0.3873, 0.9684, 0.3873, 0.9684, 0.5809, 0.9621, 0.5809, 0.9621, 0.3873, 0.02908, 0.7745, 0.02908, 0.5809, 0.05816, 0.5809, 0.05816, 0.7745, 0.9684, 0.0, 0.9684, 0.1936, 0.9621, 0.1936, 0.9621, 0.0, 0.2908, 0.7745, 0.2908, 0.5809, 0.3199, 0.5809, 0.3199, 0.7745, 0.9811, 0.3873, 0.9811, 0.5809, 0.9748, 0.5809, 0.9748, 0.3873, 0.6107, 0.3873, 0.6107, 0.1936, 0.6398, 0.1936, 0.6398, 0.3873, 0.9621, 0.3873, 0.9621, 0.5809, 0.9558, 0.5809, 0.9558, 0.3873, 0.1163, 0.7745, 0.1163, 0.5809, 0.1454, 0.5809, 0.1454, 0.7745, 0.9432, 0.3873, 0.9432, 0.5809, 0.9369, 0.5809, 0.9369, 0.3873, 0.349, 0.7745, 0.349, 0.5809, 0.378, 0.5809, 0.378, 0.7745, 0.9937, 0.3873, 0.9937, 0.5809, 0.9874, 0.5809, 0.9874, 0.3873, 0.4071, 0.7745, 0.4071, 0.5809, 0.4362, 0.5809, 0.4362, 0.7745, 0.9558, 0.0, 0.9558, 0.1936, 0.9495, 0.1936, 0.9495, 0.0, 0.4944, 0.3873, 0.4944, 0.1936, 0.5235, 0.1936, 0.5235, 0.3873, 0.9748, 0.3873, 0.9748, 0.5809, 0.9684, 0.5809, 0.9684, 0.3873, 0.3199, 0.3873, 0.3199, 0.1936, 0.349, 0.1936, 0.349, 0.3873, 1.0, 0.0, 1.0, 0.1936, 0.9937, 0.1936, 0.9937, 0.0, 0.1454, 0.3873, 0.1454, 0.1936, 0.1745, 0.1936, 0.1745, 0.3873, 0.9495, 0.0, 0.9495, 0.1936, 0.9432, 0.1936, 0.9432, 0.0, 0.08724, 0.3873, 0.08724, 0.1936, 0.1163, 0.1936, 0.1163, 0.3873, 0.6296, 0.6936, 0.6296, 0.8468, 0.6233, 0.8468, 0.6233, 0.6936, 0.8724, 0.6127, 0.8724, 0.4595, 0.9015, 0.4595, 0.9015, 0.6127, 0.6398, 0.6936, 0.6398, 0.8468, 0.6335, 0.8468, 0.6335, 0.6936, 0.6979, 0.9191, 0.6979, 0.7659, 0.727, 0.7659, 0.727, 0.9191, 0.5652, 0.6936, 0.5652, 0.8468, 0.5588, 0.8468, 0.5588, 0.6936, 0.6107, 0.6936, 0.6107, 0.5405, 0.6398, 0.5405, 0.6398, 0.6936, 0.6461, 0.6936, 0.6461, 0.8468, 0.6398, 0.8468, 0.6398, 0.6936, 0.8143, 0.3064, 0.8143, 0.4595, 0.7852, 0.4595, 0.7852, 0.3064, 0.6815, 0.6936, 0.6815, 0.8468, 0.6752, 0.8468, 0.6752, 0.6936, 0.8143, 0.9191, 0.8143, 0.7659, 0.8433, 0.7659, 0.8433, 0.9191, 0.5816, 0.6936, 0.5816, 0.8468, 0.5753, 0.8468, 0.5753, 0.6936, 0.9015, 0.9191, 0.9015, 0.7659, 0.9306, 0.7659, 0.9306, 0.9191, 0.07846, 0.7745, 0.07846, 0.8057, 0.07215, 0.8057, 0.07215, 0.7745, 0.3097, 0.7745, 0.3097, 0.8057, 0.3034, 0.8057, 0.3034, 0.7745, 0.1289, 0.7745, 0.1289, 0.8057, 0.1226, 0.8057, 0.1226, 0.7745, 0.4008, 0.7745, 0.4008, 0.8057, 0.3945, 0.8057, 0.3945, 0.7745, 0.1353, 0.7745, 0.1353, 0.8057, 0.1289, 0.8057, 0.1289, 0.7745, 0.239, 0.7745, 0.239, 0.8057, 0.2326, 0.8057, 0.2326, 0.7745, 0.316, 0.7745, 0.316, 0.8057, 0.3097, 0.8057, 0.3097, 0.7745, 0.0, 0.8057, 0.0, 0.7745, 0.006311, 0.7745, 0.006311, 0.8057, 0.459, 0.7745, 0.459, 0.8057, 0.4527, 0.8057, 0.4527, 0.7745, 0.3553, 0.7745, 0.3553, 0.8057, 0.349, 0.8057, 0.349, 0.7745, 0.6625, 0.6936, 0.6625, 0.7248, 0.6562, 0.7248, 0.6562, 0.6936, 0.3844, 0.7745, 0.3844, 0.8057, 0.378, 0.8057, 0.378, 0.7745, 0.3616, 0.7745, 0.3616, 0.8057, 0.3553, 0.8057, 0.3553, 0.7745, 0.1808, 0.8057, 0.1808, 0.7745, 0.1871, 0.7745, 0.1871, 0.8057, 0.1934, 0.7745, 0.1934, 0.8057, 0.1871, 0.8057, 0.1871, 0.7745, 0.2453, 0.7745, 0.2453, 0.8057, 0.239, 0.8057, 0.239, 0.7745, 0.1973, 0.8057, 0.1973, 0.7745, 0.2036, 0.7745, 0.2036, 0.8057, 0.2579, 0.7745, 0.2579, 0.8057, 0.2516, 0.8057, 0.2516, 0.7745, 0.2617, 0.3873, 0.2617, 0.1936, 0.2908, 0.1936, 0.2908, 0.3873, 0.02908, 0.3873, 0.02908, 0.5809, 0.0, 0.5809, 0.0, 0.3873, 0.2617, 0.3873, 0.2617, 0.5809, 0.2326, 0.5809, 0.2326, 0.3873, 0.5525, 0.3873, 0.5525, 0.1936, 0.5816, 0.1936, 0.5816, 0.3873, 0.2036, 0.7745, 0.2036, 0.5809, 0.2326, 0.5809, 0.2326, 0.7745, 0.4653, 0.7745, 0.4653, 0.5809, 0.4944, 0.5809, 0.4944, 0.7745, 0.5235, 0.7745, 0.5235, 0.5809, 0.5525, 0.5809, 0.5525, 0.7745, 0.6689, 0.3873, 0.6689, 0.1936, 0.6979, 0.1936, 0.6979, 0.3873, 0.2908, 0.3873, 0.2908, 0.1936, 0.3199, 0.1936, 0.3199, 0.3873, 0.1745, 0.3873, 0.1745, 0.1936, 0.2036, 0.1936, 0.2036, 0.3873, 3.445e-08, 0.3873, 1.723e-08, 0.1936, 0.02908, 0.1936, 0.02908, 0.3873, 0.8724, 0.3064, 0.8724, 0.1532, 0.9015, 0.1532, 0.9015, 0.3064, 0.8724, 0.9191, 0.8724, 0.7659, 0.9015, 0.7659, 0.9015, 0.9191, 0.7852, 0.9191, 0.7852, 0.7659, 0.8143, 0.7659, 0.8143, 0.9191, 0.727, 0.3064, 0.727, 0.1532, 0.7561, 0.1532, 0.7561, 0.3064, 0.7561, 0.3064, 0.7561, 0.1532, 0.7852, 0.1532, 0.7852, 0.3064, 0.8143, 0.6127, 0.8143, 0.4595, 0.8433, 0.4595, 0.8433, 0.6127, 0.6979, 0.0, 0.727, 0.0, 0.727, 0.1532, 0.6979, 0.1532, 0.6625, 0.6936, 0.6689, 0.6936, 0.6689, 0.8468, 0.6625, 0.8468, 0.727, 0.6127, 0.727, 0.4595, 0.7561, 0.4595, 0.7561, 0.6127, 0.1037, 0.8057, 0.09739, 0.8057, 0.09739, 0.7745, 0.1037, 0.7745, 0.2894, 0.8057, 0.2831, 0.8057, 0.2831, 0.7745, 0.2894, 0.7745, 0.3034, 0.8057, 0.2971, 0.8057, 0.2971, 0.7745, 0.3034, 0.7745, 0.4071, 0.8057, 0.4008, 0.8057, 0.4008, 0.7745, 0.4071, 0.7745, 0.08477, 0.8057, 0.07846, 0.8057, 0.07846, 0.7745, 0.08477, 0.7745, 0.378, 0.8057, 0.3717, 0.8057, 0.3717, 0.7745, 0.378, 0.7745, 0.3325, 0.8057, 0.3262, 0.8057, 0.3262, 0.7745, 0.3325, 0.7745, 0.03155, 0.8057, 0.02524, 0.8057, 0.02524, 0.7745, 0.03155, 0.7745, 0.3882, 0.7745, 0.3945, 0.7745, 0.3945, 0.8057, 0.3882, 0.8057, 0.1226, 0.8057, 0.1163, 0.8057, 0.1163, 0.7745, 0.1226, 0.7745, 0.6878, 0.7248, 0.6815, 0.7248, 0.6815, 0.6936, 0.6878, 0.6936, 0.3388, 0.8057, 0.3325, 0.8057, 0.3325, 0.7745, 0.3388, 0.7745, 0.2971, 0.8057, 0.2908, 0.8057, 0.2908, 0.7745, 0.2971, 0.7745, 0.09108, 0.7745, 0.09739, 0.7745, 0.09739, 0.8057, 0.09108, 0.8057, 0.05816, 0.8057, 0.05185, 0.8057, 0.05185, 0.7745, 0.05816, 0.7745, 0.2453, 0.7745, 0.2516, 0.7745, 0.2516, 0.8057, 0.2453, 0.8057, 0.07215, 0.8057, 0.06584, 0.8057, 0.06584, 0.7745, 0.07215, 0.7745, 0.2326, 0.8057, 0.2263, 0.8057, 0.2263, 0.7745, 0.2326, 0.7745, 0.4071, 0.3873, 0.378, 0.3873, 0.378, 0.1936, 0.4071, 0.1936, 0.08724, 0.7745, 0.05816, 0.7745, 0.05816, 0.5809, 0.08724, 0.5809, 0.349, 0.7745, 0.3199, 0.7745, 0.3199, 0.5809, 0.349, 0.5809, 0.6107, 0.3873, 0.5816, 0.3873, 0.5816, 0.1936, 0.6107, 0.1936, 0.2036, 0.7745, 0.1745, 0.7745, 0.1745, 0.5809, 0.2036, 0.5809, 0.4071, 0.7745, 0.378, 0.7745, 0.378, 0.5809, 0.4071, 0.5809, 0.4653, 0.7745, 0.4362, 0.7745, 0.4362, 0.5809, 0.4653, 0.5809, 0.5525, 0.3873, 0.5235, 0.3873, 0.5235, 0.1936, 0.5525, 0.1936, 0.2617, 0.3873, 0.2326, 0.3873, 0.2326, 0.1936, 0.2617, 0.1936, 0.2326, 0.3873, 0.2036, 0.3873, 0.2036, 0.1936, 0.2326, 0.1936, 0.05816, 0.3873, 0.02908, 0.3873, 0.02908, 0.1936, 0.05816, 0.1936, 0.8724, 0.9191, 0.8433, 0.9191, 0.8433, 0.7659, 0.8724, 0.7659, 0.9306, 0.3064, 0.9015, 0.3064, 0.9015, 0.1532, 0.9306, 0.1532, 0.7852, 0.9191, 0.7561, 0.9191, 0.7561, 0.7659, 0.7852, 0.7659, 0.8143, 0.0, 0.8433, 9.224e-09, 0.8433, 0.1532, 0.8143, 0.1532, 0.5525, 0.3873, 0.5816, 0.3873, 0.5816, 0.5405, 0.5525, 0.5405, 0.7852, 0.0, 0.8143, 9.224e-09, 0.8143, 0.1532, 0.7852, 0.1532, 0.6979, 0.3873, 0.6979, 0.5405, 0.6689, 0.5405, 0.6689, 0.3873, 0.6461, 1.0, 0.6461, 0.8468, 0.6524, 0.8468, 0.6524, 1.0, 0.727, 0.6127, 0.6979, 0.6127, 0.6979, 0.4595, 0.727, 0.4595, 0.9874, 0.1936, 0.9811, 0.1936, 0.9811, 0.0, 0.9874, 0.0, 0.378, 0.1936, 0.349, 0.1936, 0.349, 0.0, 0.378, 0.0, 0.9558, 0.5809, 0.9495, 0.5809, 0.9495, 0.3873, 0.9558, 0.3873, 0.08724, 0.5809, 0.1163, 0.5809, 0.1163, 0.7745, 0.08724, 0.7745, 0.9621, 0.1936, 0.9558, 0.1936, 0.9558, 0.0, 0.9621, 0.0, 0.2617, 0.5809, 0.2908, 0.5809, 0.2908, 0.7745, 0.2617, 0.7745, 0.9811, 0.1936, 0.9748, 0.1936, 0.9748, 0.0, 0.9811, 0.0, 0.6689, 0.1936, 0.6398, 0.1936, 0.6398, 0.0, 0.6689, 0.0, 0.9369, 0.1936, 0.9306, 0.1936, 0.9306, 3.689e-08, 0.9369, 0.0, 0.1745, 0.5809, 0.1454, 0.5809, 0.1454, 0.3873, 0.1745, 0.3873, 0.9495, 0.5809, 0.9432, 0.5809, 0.9432, 0.3873, 0.9495, 0.3873, 0.5235, 0.5809, 0.4944, 0.5809, 0.4944, 0.3873, 0.5235, 0.3873, 0.9937, 0.1936, 0.9874, 0.1936, 0.9874, 0.0, 0.9937, 0.0, 0.6107, 0.5809, 0.5816, 0.5809, 0.5816, 0.3873, 0.6107, 0.3873, 0.9369, 0.5809, 0.9306, 0.5809, 0.9306, 0.3873, 0.9369, 0.3873, 0.4944, 0.1936, 0.4653, 0.1936, 0.4653, 0.0, 0.4944, 0.0, 0.9748, 0.1936, 0.9684, 0.1936, 0.9684, 0.0, 0.9748, 0.0, 0.4362, 0.1936, 0.4071, 0.1936, 0.4071, 1.845e-08, 0.4362, 0.0, 1.0, 0.5809, 0.9937, 0.5809, 0.9937, 0.3873, 1.0, 0.3873, 0.1454, 0.1936, 0.1163, 0.1936, 0.1163, 0.0, 0.1454, 0.0, 0.9432, 0.1936, 0.9369, 0.1936, 0.9369, 0.0, 0.9432, 0.0, 0.08724, 0.1936, 0.05816, 0.1936, 0.05816, 0.0, 0.08724, 0.0, 0.6752, 0.8468, 0.6689, 0.8468, 0.6689, 0.6936, 0.6752, 0.6936, 0.8724, 0.4595, 0.8433, 0.4595, 0.8433, 0.3064, 0.8724, 0.3064, 0.617, 0.8468, 0.6107, 0.8468, 0.6107, 0.6936, 0.617, 0.6936, 0.9306, 0.4595, 0.9015, 0.4595, 0.9015, 0.3064, 0.9306, 0.3064, 0.6979, 0.8468, 0.6916, 0.8468, 0.6916, 0.6936, 0.6979, 0.6936, 0.8724, 0.1532, 0.8433, 0.1532, 0.8433, 0.0, 0.8724, 0.0, 0.5753, 0.8468, 0.569, 0.8468, 0.569, 0.6936, 0.5753, 0.6936, 0.6689, 0.5405, 0.6398, 0.5405, 0.6398, 0.3873, 0.6689, 0.3873, 0.5588, 0.8468, 0.5525, 0.8468, 0.5525, 0.6936, 0.5588, 0.6936, 0.7852, 0.4595, 0.7561, 0.4595, 0.7561, 0.3064, 0.7852, 0.3064, 0.6233, 0.8468, 0.617, 0.8468, 0.617, 0.6936, 0.6233, 0.6936, 0.7561, 0.7659, 0.727, 0.7659, 0.727, 0.6127, 0.7561, 0.6127, 0.9874, 0.7745, 0.9811, 0.7745, 0.9811, 0.5809, 0.9874, 0.5809, 0.4362, 0.0, 0.4653, 0.0, 0.4653, 0.1936, 0.4362, 0.1936, 0.9684, 0.7745, 0.9621, 0.7745, 0.9621, 0.5809, 0.9684, 0.5809, 0.02908, 0.3873, 0.05816, 0.3873, 0.05816, 0.5809, 0.02908, 0.5809, 0.9684, 0.3873, 0.9621, 0.3873, 0.9621, 0.1936, 0.9684, 0.1936, 0.2908, 0.3873, 0.3199, 0.3873, 0.3199, 0.5809, 0.2908, 0.5809, 0.9811, 0.7745, 0.9748, 0.7745, 0.9748, 0.5809, 0.9811, 0.5809, 0.6107, 0.0, 0.6398, 0.0, 0.6398, 0.1936, 0.6107, 0.1936, 0.9621, 0.7745, 0.9558, 0.7745, 0.9558, 0.5809, 0.9621, 0.5809, 0.1163, 0.3873, 0.1454, 0.3873, 0.1454, 0.5809, 0.1163, 0.5809, 0.9432, 0.7745, 0.9369, 0.7745, 0.9369, 0.5809, 0.9432, 0.5809, 0.349, 0.3873, 0.378, 0.3873, 0.378, 0.5809, 0.349, 0.5809, 0.9937, 0.7745, 0.9874, 0.7745, 0.9874, 0.5809, 0.9937, 0.5809, 0.4071, 0.3873, 0.4362, 0.3873, 0.4362, 0.5809, 0.4071, 0.5809, 0.9558, 0.3873, 0.9495, 0.3873, 0.9495, 0.1936, 0.9558, 0.1936, 0.4944, 0.0, 0.5235, 0.0, 0.5235, 0.1936, 0.4944, 0.1936, 0.9748, 0.7745, 0.9684, 0.7745, 0.9684, 0.5809, 0.9748, 0.5809, 0.3199, 1.845e-08, 0.349, 0.0, 0.349, 0.1936, 0.3199, 0.1936, 1.0, 0.3873, 0.9937, 0.3873, 0.9937, 0.1936, 1.0, 0.1936, 0.1454, 0.0, 0.1745, 0.0, 0.1745, 0.1936, 0.1454, 0.1936, 0.9495, 0.3873, 0.9432, 0.3873, 0.9432, 0.1936, 0.9495, 0.1936, 0.08724, 0.0, 0.1163, 0.0, 0.1163, 0.1936, 0.08724, 0.1936, 0.6296, 1.0, 0.6233, 1.0, 0.6233, 0.8468, 0.6296, 0.8468, 0.8724, 0.3064, 0.9015, 0.3064, 0.9015, 0.4595, 0.8724, 0.4595, 0.6398, 1.0, 0.6335, 1.0, 0.6335, 0.8468, 0.6398, 0.8468, 0.6979, 0.6127, 0.727, 0.6127, 0.727, 0.7659, 0.6979, 0.7659, 0.5652, 1.0, 0.5588, 1.0, 0.5588, 0.8468, 0.5652, 0.8468, 0.6107, 0.3873, 0.6398, 0.3873, 0.6398, 0.5405, 0.6107, 0.5405, 0.6461, 1.0, 0.6398, 1.0, 0.6398, 0.8468, 0.6461, 0.8468, 0.8143, 0.6127, 0.7852, 0.6127, 0.7852, 0.4595, 0.8143, 0.4595, 0.6815, 1.0, 0.6752, 1.0, 0.6752, 0.8468, 0.6815, 0.8468, 0.8143, 0.6127, 0.8433, 0.6127, 0.8433, 0.7659, 0.8143, 0.7659, 0.5816, 1.0, 0.5753, 1.0, 0.5753, 0.8468, 0.5816, 0.8468, 0.9015, 0.6127, 0.9306, 0.6127, 0.9306, 0.7659, 0.9015, 0.7659, 0.191, 0.9132, 0.191, 0.8914, 0.1957, 0.8914, 0.1957, 0.9132, 0.1134, 0.9132, 0.1134, 0.8914, 0.1182, 0.8914, 0.1182, 0.9132, 0.08225, 0.9132, 0.08225, 0.8914, 0.08697, 0.8914, 0.08697, 0.9132, 0.2874, 0.9566, 0.2874, 0.9349, 0.2921, 0.9349, 0.2921, 0.9566, 0.1276, 0.9132, 0.1276, 0.8914, 0.1323, 0.8914, 0.1323, 0.9132, 0.2345, 0.9566, 0.2345, 0.9349, 0.2392, 0.9349, 0.2392, 0.9566, 0.4226, 0.9132, 0.4226, 0.8914, 0.4273, 0.8914, 0.4273, 0.9132, 0.2609, 0.9132, 0.2609, 0.8914, 0.2656, 0.8914, 0.2656, 0.9132, 0.4396, 0.9566, 0.4396, 0.9349, 0.4443, 0.9349, 0.4443, 0.9566, 0.191, 0.9566, 0.191, 0.9349, 0.1957, 0.9349, 0.1957, 0.9566, 0.8092, 0.6082, 0.8092, 0.5865, 0.8139, 0.5865, 0.8139, 0.6082, 0.3186, 0.9566, 0.3186, 0.9349, 0.3233, 0.9349, 0.3233, 0.9566, 0.2609, 0.9349, 0.2609, 0.9132, 0.2656, 0.9132, 0.2656, 0.9349, 0.2345, 0.9349, 0.2345, 0.9132, 0.2392, 0.9132, 0.2392, 0.9349, 0.2656, 0.9349, 0.2656, 0.9132, 0.2704, 0.9132, 0.2704, 0.9349, 0.1787, 0.9349, 0.1787, 0.9566, 0.1739, 0.9566, 0.1739, 0.9349, 0.1834, 0.9132, 0.1834, 0.8914, 0.1881, 0.8914, 0.1881, 0.9132, 0.4301, 0.9132, 0.4301, 0.8914, 0.4349, 0.8914, 0.4349, 0.9132, 0.1957, 0.0, 0.2174, 1.287e-08, 0.2174, 0.1351, 0.1957, 0.1351, 0.9481, 0.4874, 0.9481, 0.6225, 0.9434, 0.6225, 0.9434, 0.4874, 0.1522, 0.0, 0.1739, 1.287e-08, 0.1739, 0.1351, 0.1522, 0.1351, 0.1087, 0.2702, 0.1305, 0.2702, 0.1305, 0.4053, 0.1087, 0.4053, 0.9387, 0.4874, 0.9387, 0.3522, 0.9434, 0.3522, 0.9434, 0.4874, 0.08697, 0.2702, 0.1087, 0.2702, 0.1087, 0.4053, 0.08697, 0.4053, 0.5436, 0.0, 0.5653, 1.287e-08, 0.5653, 0.1351, 0.5436, 0.1351, 0.9103, 0.4874, 0.9103, 0.6225, 0.9056, 0.6225, 0.9056, 0.4874, 0.5218, 0.0, 0.5436, 1.287e-08, 0.5436, 0.1351, 0.5218, 0.1351, 0.2827, 0.0, 0.3044, 1.287e-08, 0.3044, 0.1351, 0.2827, 0.1351, 0.9623, 0.2171, 0.9623, 0.3522, 0.9575, 0.3522, 0.9575, 0.2171, 0.2174, 0.0, 0.2392, 1.287e-08, 0.2392, 0.1351, 0.2174, 0.1351, 0.3696, 0.2702, 0.3914, 0.2702, 0.3914, 0.4053, 0.3696, 0.4053, 0.9387, 0.7576, 0.9387, 0.6225, 0.9434, 0.6225, 0.9434, 0.7576, 0.1957, 0.2702, 0.2174, 0.2702, 0.2174, 0.4053, 0.1957, 0.4053, 0.6088, 0.5404, 0.5871, 0.5404, 0.5871, 0.4053, 0.6088, 0.4053, 0.9717, 0.7576, 0.9717, 0.6225, 0.9764, 0.6225, 0.9764, 0.7576, 0.6088, 0.2702, 0.5871, 0.2702, 0.5871, 0.1351, 0.6088, 0.1351, 0.6523, 0.0, 0.674, 0.0, 0.674, 0.1351, 0.6523, 0.1351, 0.9245, 0.4874, 0.9245, 0.6225, 0.9198, 0.6225, 0.9198, 0.4874, 0.6523, 0.2702, 0.674, 0.2702, 0.674, 0.4053, 0.6523, 0.4053, 0.3261, 0.0, 0.3479, 0.0, 0.3479, 0.1351, 0.3261, 0.1351, 0.8962, 0.549, 0.8962, 0.6841, 0.8915, 0.6841, 0.8915, 0.549, 0.3479, 0.0, 0.3696, 0.0, 0.3696, 0.1351, 0.3479, 0.1351, 0.4566, 0.0, 0.4784, 0.0, 0.4784, 0.1351, 0.4566, 0.1351, 0.9811, 0.7576, 0.9811, 0.6225, 0.9858, 0.6225, 0.9858, 0.7576, 0.4349, 0.0, 0.4566, 0.0, 0.4566, 0.1351, 0.4349, 0.1351, 0.08697, 0.0, 0.1087, 1.287e-08, 0.1087, 0.1351, 0.08697, 0.1351, 0.9906, 0.4874, 0.9906, 0.6225, 0.9858, 0.6225, 0.9858, 0.4874, 0.1087, 0.0, 0.1305, 1.287e-08, 0.1305, 0.1351, 0.1087, 0.1351, 2.576e-08, 0.0, 0.02174, 1.287e-08, 0.02174, 0.1351, 0.0, 0.1351, 0.9009, 0.2171, 0.9009, 0.3522, 0.8962, 0.3522, 0.8962, 0.2171, 0.02174, 0.0, 0.04349, 1.287e-08, 0.04349, 0.1351, 0.02174, 0.1351, 0.7393, 0.2138, 0.761, 0.2138, 0.761, 0.3206, 0.7393, 0.3206, 0.9198, 0.7576, 0.9198, 0.8644, 0.9151, 0.8644, 0.9151, 0.7576, 0.7393, 0.0, 0.761, 6.436e-09, 0.761, 0.1069, 0.7393, 0.1069, 0.761, 0.0, 0.7828, 6.436e-09, 0.7828, 0.1069, 0.761, 0.1069, 0.9179, 0.2138, 0.9179, 0.1069, 0.9227, 0.1069, 0.9227, 0.2138, 0.761, 0.2138, 0.7828, 0.2138, 0.7828, 0.3206, 0.761, 0.3206, 0.4784, 0.5404, 0.5001, 0.5404, 0.5001, 0.6473, 0.4784, 0.6473, 0.9746, 0.0, 0.9746, 0.1069, 0.9698, 0.1069, 0.9698, 0.0, 0.5001, 0.5404, 0.5218, 0.5404, 0.5218, 0.6473, 0.5001, 0.6473, 0.7175, 0.4275, 0.7393, 0.4275, 0.7393, 0.5344, 0.7175, 0.5344, 0.9415, 0.2138, 0.9415, 0.1069, 0.9462, 0.1069, 0.9462, 0.2138, 1.288e-08, 0.5404, 0.02174, 0.5404, 0.02174, 0.6473, 0.0, 0.6473, 0.7175, 0.2138, 0.7393, 0.2138, 0.7393, 0.3206, 0.7175, 0.3206, 0.9274, 0.0, 0.9274, 0.1069, 0.9227, 0.1069, 0.9227, 0.0, 0.7175, 0.0, 0.7393, 1.287e-08, 0.7393, 0.1069, 0.7175, 0.1069, 0.2609, 0.5404, 0.2827, 0.5404, 0.2827, 0.6473, 0.2609, 0.6473, 0.9651, 0.0, 0.9651, 0.1069, 0.9604, 0.1069, 0.9604, 0.0, 0.06523, 0.5404, 0.08697, 0.5404, 0.08697, 0.6473, 0.06523, 0.6473, 0.1522, 0.5404, 0.1739, 0.5404, 0.1739, 0.6473, 0.1522, 0.6473, 0.9717, 0.7576, 0.9717, 0.8644, 0.967, 0.8644, 0.967, 0.7576, 0.3696, 0.5404, 0.3914, 0.5404, 0.3914, 0.6473, 0.3696, 0.6473, 0.2827, 0.8914, 0.2874, 0.8914, 0.2874, 0.9132, 0.2827, 0.9132, 0.1229, 0.8914, 0.1276, 0.8914, 0.1276, 0.9132, 0.1229, 0.9132, 0.2751, 0.9132, 0.2798, 0.9132, 0.2798, 0.9349, 0.2751, 0.9349, 0.2751, 0.9349, 0.2798, 0.9349, 0.2798, 0.9566, 0.2751, 0.9566, 0.4472, 0.9132, 0.4519, 0.9132, 0.4519, 0.9349, 0.4472, 0.9349, 0.4226, 0.9349, 0.4273, 0.9349, 0.4273, 0.9566, 0.4226, 0.9566, 0.1834, 0.9349, 0.1881, 0.9349, 0.1881, 0.9566, 0.1834, 0.9566, 0.8139, 0.5648, 0.8187, 0.5648, 0.8187, 0.5865, 0.8139, 0.5865, 0.4273, 0.9349, 0.432, 0.9349, 0.432, 0.9566, 0.4273, 0.9566, 0.1475, 0.8914, 0.1522, 0.8914, 0.1522, 0.9132, 0.1475, 0.9132, 0.8187, 0.6082, 0.8234, 0.6082, 0.8234, 0.63, 0.8187, 0.63, 0.2609, 0.9349, 0.2656, 0.9349, 0.2656, 0.9566, 0.2609, 0.9566, 0.1134, 0.9349, 0.1182, 0.9349, 0.1182, 0.9566, 0.1134, 0.9566, 0.1087, 0.9132, 0.1134, 0.9132, 0.1134, 0.9349, 0.1087, 0.9349, 0.3186, 0.9132, 0.3233, 0.9132, 0.3233, 0.9349, 0.3186, 0.9349, 0.4273, 0.9349, 0.4226, 0.9349, 0.4226, 0.9132, 0.4273, 0.9132, 0.2515, 0.8914, 0.2562, 0.8914, 0.2562, 0.9132, 0.2515, 0.9132, 0.1417, 0.8914, 0.1465, 0.8914, 0.1465, 0.9132, 0.1417, 0.9132, 0.1957, 0.2702, 0.1957, 0.1351, 0.2174, 0.1351, 0.2174, 0.2702, 0.9481, 0.7576, 0.9434, 0.7576, 0.9434, 0.6225, 0.9481, 0.6225, 0.1522, 0.2702, 0.1522, 0.1351, 0.1739, 0.1351, 0.1739, 0.2702, 0.1087, 0.5404, 0.1087, 0.4053, 0.1305, 0.4053, 0.1305, 0.5404, 0.9387, 0.2171, 0.9434, 0.2171, 0.9434, 0.3522, 0.9387, 0.3522, 0.08697, 0.5404, 0.08697, 0.4053, 0.1087, 0.4053, 0.1087, 0.5404, 0.5436, 0.2702, 0.5436, 0.1351, 0.5653, 0.1351, 0.5653, 0.2702, 0.9103, 0.7576, 0.9056, 0.7576, 0.9056, 0.6225, 0.9103, 0.6225, 0.5218, 0.2702, 0.5218, 0.1351, 0.5436, 0.1351, 0.5436, 0.2702, 0.2827, 0.2702, 0.2827, 0.1351, 0.3044, 0.1351, 0.3044, 0.2702, 0.9623, 0.4874, 0.9575, 0.4874, 0.9575, 0.3522, 0.9623, 0.3522, 0.2174, 0.2702, 0.2174, 0.1351, 0.2392, 0.1351, 0.2392, 0.2702, 0.3696, 0.5404, 0.3696, 0.4053, 0.3914, 0.4053, 0.3914, 0.5404, 0.9387, 0.4874, 0.9434, 0.4874, 0.9434, 0.6225, 0.9387, 0.6225, 0.1957, 0.5404, 0.1957, 0.4053, 0.2174, 0.4053, 0.2174, 0.5404, 0.6088, 0.2702, 0.6088, 0.4053, 0.5871, 0.4053, 0.5871, 0.2702, 0.9717, 0.4874, 0.9764, 0.4874, 0.9764, 0.6225, 0.9717, 0.6225, 0.6088, 0.0, 0.6088, 0.1351, 0.5871, 0.1351, 0.5871, 0.0, 0.6523, 0.2702, 0.6523, 0.1351, 0.674, 0.1351, 0.674, 0.2702, 0.9245, 0.7576, 0.9198, 0.7576, 0.9198, 0.6225, 0.9245, 0.6225, 0.6523, 0.5404, 0.6523, 0.4053, 0.674, 0.4053, 0.674, 0.5404, 0.3261, 0.2702, 0.3261, 0.1351, 0.3479, 0.1351, 0.3479, 0.2702, 0.8962, 0.8192, 0.8915, 0.8192, 0.8915, 0.6841, 0.8962, 0.6841, 0.3479, 0.2702, 0.3479, 0.1351, 0.3696, 0.1351, 0.3696, 0.2702, 0.4566, 0.2702, 0.4566, 0.1351, 0.4784, 0.1351, 0.4784, 0.2702, 0.9811, 0.4874, 0.9858, 0.4874, 0.9858, 0.6225, 0.9811, 0.6225, 0.4349, 0.2702, 0.4349, 0.1351, 0.4566, 0.1351, 0.4566, 0.2702, 0.08697, 0.2702, 0.08697, 0.1351, 0.1087, 0.1351, 0.1087, 0.2702, 0.9906, 0.7576, 0.9858, 0.7576, 0.9858, 0.6225, 0.9906, 0.6225, 0.1087, 0.2702, 0.1087, 0.1351, 0.1305, 0.1351, 0.1305, 0.2702, 5.152e-08, 0.2702, 0.0, 0.1351, 0.02174, 0.1351, 0.02174, 0.2702, 0.9009, 0.4874, 0.8962, 0.4874, 0.8962, 0.3522, 0.9009, 0.3522, 0.02174, 0.2702, 0.02174, 0.1351, 0.04349, 0.1351, 0.04349, 0.2702, 0.7393, 0.4275, 0.7393, 0.3206, 0.761, 0.3206, 0.761, 0.4275, 0.9198, 0.9713, 0.9151, 0.9713, 0.9151, 0.8644, 0.9198, 0.8644, 0.7393, 0.2138, 0.7393, 0.1069, 0.761, 0.1069, 0.761, 0.2138, 0.761, 0.2138, 0.761, 0.1069, 0.7828, 0.1069, 0.7828, 0.2138, 0.9179, 0.0, 0.9227, 0.0, 0.9227, 0.1069, 0.9179, 0.1069, 0.761, 0.4275, 0.761, 0.3206, 0.7828, 0.3206, 0.7828, 0.4275, 0.4784, 0.7542, 0.4784, 0.6473, 0.5001, 0.6473, 0.5001, 0.7542, 0.9746, 0.2138, 0.9698, 0.2138, 0.9698, 0.1069, 0.9746, 0.1069, 0.5001, 0.7542, 0.5001, 0.6473, 0.5218, 0.6473, 0.5218, 0.7542, 0.7175, 0.6413, 0.7175, 0.5344, 0.7393, 0.5344, 0.7393, 0.6413, 0.9415, 0.0, 0.9462, 0.0, 0.9462, 0.1069, 0.9415, 0.1069, 3.864e-08, 0.7542, 0.0, 0.6473, 0.02174, 0.6473, 0.02174, 0.7542, 0.7175, 0.4275, 0.7175, 0.3206, 0.7393, 0.3206, 0.7393, 0.4275, 0.9274, 0.2138, 0.9227, 0.2138, 0.9227, 0.1069, 0.9274, 0.1069, 0.7175, 0.2138, 0.7175, 0.1069, 0.7393, 0.1069, 0.7393, 0.2138, 0.2609, 0.7542, 0.2609, 0.6473, 0.2827, 0.6473, 0.2827, 0.7542, 0.9651, 0.2138, 0.9604, 0.2138, 0.9604, 0.1069, 0.9651, 0.1069, 0.06523, 0.7542, 0.06523, 0.6473, 0.08697, 0.6473, 0.08697, 0.7542, 0.1522, 0.7542, 0.1522, 0.6473, 0.1739, 0.6473, 0.1739, 0.7542, 0.9717, 0.9713, 0.967, 0.9713, 0.967, 0.8644, 0.9717, 0.8644, 0.3696, 0.7542, 0.3696, 0.6473, 0.3914, 0.6473, 0.3914, 0.7542, 0.2392, 0.8914, 0.2439, 0.8914, 0.2439, 0.9132, 0.2392, 0.9132, 0.1182, 0.8914, 0.1229, 0.8914, 0.1229, 0.9132, 0.1182, 0.9132, 0.1087, 0.8914, 0.1134, 0.8914, 0.1134, 0.9132, 0.1087, 0.9132, 0.3091, 0.9349, 0.3138, 0.9349, 0.3138, 0.9566, 0.3091, 0.9566, 0.1787, 0.8914, 0.1834, 0.8914, 0.1834, 0.9132, 0.1787, 0.9132, 0.2562, 0.9349, 0.2609, 0.9349, 0.2609, 0.9566, 0.2562, 0.9566, 0.4131, 0.8914, 0.4178, 0.8914, 0.4178, 0.9132, 0.4131, 0.9132, 0.2656, 0.8914, 0.2704, 0.8914, 0.2704, 0.9132, 0.2656, 0.9132, 0.4443, 0.9349, 0.449, 0.9349, 0.449, 0.9566, 0.4443, 0.9566, 0.2921, 0.9349, 0.2968, 0.9349, 0.2968, 0.9566, 0.2921, 0.9566, 0.8045, 0.6082, 0.8092, 0.6082, 0.8092, 0.63, 0.8045, 0.63, 0.137, 0.9349, 0.1417, 0.9349, 0.1417, 0.9566, 0.137, 0.9566, 0.2515, 0.9132, 0.2562, 0.9132, 0.2562, 0.9349, 0.2515, 0.9349, 0.1276, 0.9132, 0.1323, 0.9132, 0.1323, 0.9349, 0.1276, 0.9349, 0.3138, 0.9132, 0.3186, 0.9132, 0.3186, 0.9349, 0.3138, 0.9349, 0.1834, 0.9566, 0.1787, 0.9566, 0.1787, 0.9349, 0.1834, 0.9349, 0.4349, 0.8914, 0.4396, 0.8914, 0.4396, 0.9132, 0.4349, 0.9132, 0.4443, 0.8914, 0.449, 0.8914, 0.449, 0.9132, 0.4443, 0.9132, 0.1305, 0.2702, 0.1305, 0.1351, 0.1522, 0.1351, 0.1522, 0.2702, 0.9481, 0.4874, 0.9434, 0.4874, 0.9434, 0.3522, 0.9481, 0.3522, 0.1739, 0.2702, 0.1739, 0.1351, 0.1957, 0.1351, 0.1957, 0.2702, 0.04349, 0.5404, 0.04349, 0.4053, 0.06523, 0.4053, 0.06523, 0.5404, 0.9339, 0.4874, 0.9387, 0.4874, 0.9387, 0.6225, 0.9339, 0.6225, 0.06523, 0.5404, 0.06523, 0.4053, 0.08697, 0.4053, 0.08697, 0.5404, 0.5436, 0.5404, 0.5436, 0.4053, 0.5653, 0.4053, 0.5653, 0.5404, 0.967, 0.2171, 0.9717, 0.2171, 0.9717, 0.3522, 0.967, 0.3522, 0.5218, 0.5404, 0.5218, 0.4053, 0.5436, 0.4053, 0.5436, 0.5404, 0.2609, 0.2702, 0.2609, 0.1351, 0.2827, 0.1351, 0.2827, 0.2702, 0.9764, 0.4874, 0.9811, 0.4874, 0.9811, 0.6225, 0.9764, 0.6225, 0.2392, 0.2702, 0.2392, 0.1351, 0.2609, 0.1351, 0.2609, 0.2702, 0.1522, 0.5404, 0.1522, 0.4053, 0.1739, 0.4053, 0.1739, 0.5404, 0.9528, 0.4874, 0.9575, 0.4874, 0.9575, 0.6225, 0.9528, 0.6225, 0.3914, 0.5404, 0.3914, 0.4053, 0.4131, 0.4053, 0.4131, 0.5404, 0.5871, 0.0, 0.5871, 0.1351, 0.5653, 0.1351, 0.5653, 0.0, 0.9575, 0.4874, 0.9528, 0.4874, 0.9528, 0.3522, 0.9575, 0.3522, 0.5871, 0.2702, 0.5871, 0.4053, 0.5653, 0.4053, 0.5653, 0.2702, 0.674, 0.2702, 0.674, 0.1351, 0.6958, 0.1351, 0.6958, 0.2702, 0.9292, 0.7576, 0.9245, 0.7576, 0.9245, 0.6225, 0.9292, 0.6225, 0.674, 0.5404, 0.674, 0.4053, 0.6958, 0.4053, 0.6958, 0.5404, 0.4131, 0.2702, 0.4131, 0.1351, 0.4349, 0.1351, 0.4349, 0.2702, 0.9009, 0.7576, 0.8962, 0.7576, 0.8962, 0.6225, 0.9009, 0.6225, 0.3044, 0.2702, 0.3044, 0.1351, 0.3261, 0.1351, 0.3261, 0.2702, 0.4784, 0.2702, 0.4784, 0.1351, 0.5001, 0.1351, 0.5001, 0.2702, 0.9811, 0.2171, 0.9858, 0.2171, 0.9858, 0.3522, 0.9811, 0.3522, 0.5001, 0.2702, 0.5001, 0.1351, 0.5218, 0.1351, 0.5218, 0.2702, 2.576e-08, 0.5404, 0.0, 0.4053, 0.02174, 0.4053, 0.02174, 0.5404, 0.9953, 0.4874, 0.9906, 0.4874, 0.9906, 0.3522, 0.9953, 0.3522, 0.02174, 0.5404, 0.02174, 0.4053, 0.04349, 0.4053, 0.04349, 0.5404, 0.06523, 0.2702, 0.06523, 0.1351, 0.08697, 0.1351, 0.08697, 0.2702, 0.9056, 0.4874, 0.9009, 0.4874, 0.9009, 0.3522, 0.9056, 0.3522, 0.04349, 0.2702, 0.04349, 0.1351, 0.06523, 0.1351, 0.06523, 0.2702, 0.6958, 0.7542, 0.6958, 0.6473, 0.7175, 0.6473, 0.7175, 0.7542, 0.9292, 0.9713, 0.9245, 0.9713, 0.9245, 0.8644, 0.9292, 0.8644, 0.7393, 0.6413, 0.7393, 0.5344, 0.761, 0.5344, 0.761, 0.6413, 0.7828, 0.2138, 0.7828, 0.1069, 0.8045, 0.1069, 0.8045, 0.2138, 0.9132, 0.0, 0.9179, 0.0, 0.9179, 0.1069, 0.9132, 0.1069, 0.761, 0.6413, 0.761, 0.5344, 0.7828, 0.5344, 0.7828, 0.6413, 0.5871, 0.7542, 0.5871, 0.6473, 0.6088, 0.6473, 0.6088, 0.7542, 0.9764, 0.9713, 0.9717, 0.9713, 0.9717, 0.8644, 0.9764, 0.8644, 0.5653, 0.7542, 0.5653, 0.6473, 0.5871, 0.6473, 0.5871, 0.7542, 0.2392, 0.7542, 0.2392, 0.6473, 0.2609, 0.6473, 0.2609, 0.7542, 0.9462, 0.0, 0.951, 0.0, 0.951, 0.1069, 0.9462, 0.1069, 0.1739, 0.7542, 0.1739, 0.6473, 0.1957, 0.6473, 0.1957, 0.7542, 0.02174, 0.7542, 0.02174, 0.6473, 0.04349, 0.6473, 0.04349, 0.7542, 0.9274, 0.0, 0.9321, 0.0, 0.9321, 0.1069, 0.9274, 0.1069, 0.04349, 0.7542, 0.04349, 0.6473, 0.06523, 0.6473, 0.06523, 0.7542, 0.3479, 0.7542, 0.3479, 0.6473, 0.3696, 0.6473, 0.3696, 0.7542, 0.9009, 0.9713, 0.8962, 0.9713, 0.8962, 0.8644, 0.9009, 0.8644, 0.3261, 0.7542, 0.3261, 0.6473, 0.3479, 0.6473, 0.3479, 0.7542, 0.3914, 0.7542, 0.3914, 0.6473, 0.4131, 0.6473, 0.4131, 0.7542, 0.967, 0.9713, 0.9623, 0.9713, 0.9623, 0.8644, 0.967, 0.8644, 0.1957, 0.7542, 0.1957, 0.6473, 0.2174, 0.6473, 0.2174, 0.7542, 0.3138, 0.9132, 0.3138, 0.8914, 0.3186, 0.8914, 0.3186, 0.9132, 0.2704, 0.9132, 0.2704, 0.8914, 0.2751, 0.8914, 0.2751, 0.9132, 0.04821, 0.9132, 0.04821, 0.8914, 0.05292, 0.8914, 0.05292, 0.9132, 0.1428, 0.9566, 0.1428, 0.9349, 0.1475, 0.9349, 0.1475, 0.9566, 0.8187, 0.6082, 0.8187, 0.5865, 0.8234, 0.5865, 0.8234, 0.6082, 0.4178, 0.9566, 0.4178, 0.9349, 0.4226, 0.9349, 0.4226, 0.9566, 0.4178, 0.9132, 0.4178, 0.8914, 0.4226, 0.8914, 0.4226, 0.9132, 0.2222, 0.9132, 0.2222, 0.8914, 0.2269, 0.8914, 0.2269, 0.9132, 0.2704, 0.9566, 0.2704, 0.9349, 0.2751, 0.9349, 0.2751, 0.9566, 0.1229, 0.9349, 0.1229, 0.9132, 0.1276, 0.9132, 0.1276, 0.9349, 0.8092, 0.5865, 0.8092, 0.5648, 0.8139, 0.5648, 0.8139, 0.5865, 0.1276, 0.9566, 0.1276, 0.9349, 0.1323, 0.9349, 0.1323, 0.9566, 0.2827, 0.9566, 0.2827, 0.9349, 0.2874, 0.9349, 0.2874, 0.9566, 0.3091, 0.9349, 0.3091, 0.9132, 0.3138, 0.9132, 0.3138, 0.9349, 0.05292, 0.9566, 0.05292, 0.9349, 0.05764, 0.9349, 0.05764, 0.9566, 0.4273, 0.9349, 0.4273, 0.9132, 0.432, 0.9132, 0.432, 0.9349, 0.4396, 0.9132, 0.4396, 0.8914, 0.4443, 0.8914, 0.4443, 0.9132, 0.4519, 0.9132, 0.4519, 0.8914, 0.4566, 0.8914, 0.4566, 0.9132, 0.1305, 0.0, 0.1522, 1.287e-08, 0.1522, 0.1351, 0.1305, 0.1351, 0.9481, 0.2171, 0.9481, 0.3522, 0.9434, 0.3522, 0.9434, 0.2171, 0.1739, 0.0, 0.1957, 1.287e-08, 0.1957, 0.1351, 0.1739, 0.1351, 0.04349, 0.2702, 0.06523, 0.2702, 0.06523, 0.4053, 0.04349, 0.4053, 0.9339, 0.7576, 0.9339, 0.6225, 0.9387, 0.6225, 0.9387, 0.7576, 0.06523, 0.2702, 0.08697, 0.2702, 0.08697, 0.4053, 0.06523, 0.4053, 0.5436, 0.2702, 0.5653, 0.2702, 0.5653, 0.4053, 0.5436, 0.4053, 0.967, 0.4874, 0.967, 0.3522, 0.9717, 0.3522, 0.9717, 0.4874, 0.5218, 0.2702, 0.5436, 0.2702, 0.5436, 0.4053, 0.5218, 0.4053, 0.2609, 0.0, 0.2827, 1.287e-08, 0.2827, 0.1351, 0.2609, 0.1351, 0.9764, 0.7576, 0.9764, 0.6225, 0.9811, 0.6225, 0.9811, 0.7576, 0.2392, 0.0, 0.2609, 1.287e-08, 0.2609, 0.1351, 0.2392, 0.1351, 0.1522, 0.2702, 0.1739, 0.2702, 0.1739, 0.4053, 0.1522, 0.4053, 0.9528, 0.7576, 0.9528, 0.6225, 0.9575, 0.6225, 0.9575, 0.7576, 0.3914, 0.2702, 0.4131, 0.2702, 0.4131, 0.4053, 0.3914, 0.4053, 0.5871, 0.2702, 0.5653, 0.2702, 0.5653, 0.1351, 0.5871, 0.1351, 0.9575, 0.2171, 0.9575, 0.3522, 0.9528, 0.3522, 0.9528, 0.2171, 0.5871, 0.5404, 0.5653, 0.5404, 0.5653, 0.4053, 0.5871, 0.4053, 0.674, 0.0, 0.6958, 1.287e-08, 0.6958, 0.1351, 0.674, 0.1351, 0.9292, 0.4874, 0.9292, 0.6225, 0.9245, 0.6225, 0.9245, 0.4874, 0.674, 0.2702, 0.6958, 0.2702, 0.6958, 0.4053, 0.674, 0.4053, 0.4131, 0.0, 0.4349, 1.287e-08, 0.4349, 0.1351, 0.4131, 0.1351, 0.9009, 0.4874, 0.9009, 0.6225, 0.8962, 0.6225, 0.8962, 0.4874, 0.3044, 0.0, 0.3261, 1.287e-08, 0.3261, 0.1351, 0.3044, 0.1351, 0.4784, 0.0, 0.5001, 0.0, 0.5001, 0.1351, 0.4784, 0.1351, 0.9811, 0.4874, 0.9811, 0.3522, 0.9858, 0.3522, 0.9858, 0.4874, 0.5001, 0.0, 0.5218, 0.0, 0.5218, 0.1351, 0.5001, 0.1351, 2.576e-08, 0.2702, 0.02174, 0.2702, 0.02174, 0.4053, 0.0, 0.4053, 0.9953, 0.2171, 0.9953, 0.3522, 0.9906, 0.3522, 0.9906, 0.2171, 0.02174, 0.2702, 0.04349, 0.2702, 0.04349, 0.4053, 0.02174, 0.4053, 0.06523, 0.0, 0.08697, 1.287e-08, 0.08697, 0.1351, 0.06523, 0.1351, 0.9056, 0.2171, 0.9056, 0.3522, 0.9009, 0.3522, 0.9009, 0.2171, 0.04349, 0.0, 0.06523, 1.287e-08, 0.06523, 0.1351, 0.04349, 0.1351, 0.6958, 0.5404, 0.7175, 0.5404, 0.7175, 0.6473, 0.6958, 0.6473, 0.9292, 0.7576, 0.9292, 0.8644, 0.9245, 0.8644, 0.9245, 0.7576, 0.7393, 0.4275, 0.761, 0.4275, 0.761, 0.5344, 0.7393, 0.5344, 0.7828, 0.0, 0.8045, 6.436e-09, 0.8045, 0.1069, 0.7828, 0.1069, 0.9132, 0.2138, 0.9132, 0.1069, 0.9179, 0.1069, 0.9179, 0.2138, 0.761, 0.4275, 0.7828, 0.4275, 0.7828, 0.5344, 0.761, 0.5344, 0.5871, 0.5404, 0.6088, 0.5404, 0.6088, 0.6473, 0.5871, 0.6473, 0.9764, 0.7576, 0.9764, 0.8644, 0.9717, 0.8644, 0.9717, 0.7576, 0.5653, 0.5404, 0.5871, 0.5404, 0.5871, 0.6473, 0.5653, 0.6473, 0.2392, 0.5404, 0.2609, 0.5404, 0.2609, 0.6473, 0.2392, 0.6473, 0.9462, 0.2138, 0.9462, 0.1069, 0.951, 0.1069, 0.951, 0.2138, 0.1739, 0.5404, 0.1957, 0.5404, 0.1957, 0.6473, 0.1739, 0.6473, 0.02174, 0.5404, 0.04349, 0.5404, 0.04349, 0.6473, 0.02174, 0.6473, 0.9274, 0.2138, 0.9274, 0.1069, 0.9321, 0.1069, 0.9321, 0.2138, 0.04349, 0.5404, 0.06523, 0.5404, 0.06523, 0.6473, 0.04349, 0.6473, 0.3479, 0.5404, 0.3696, 0.5404, 0.3696, 0.6473, 0.3479, 0.6473, 0.9009, 0.7576, 0.9009, 0.8644, 0.8962, 0.8644, 0.8962, 0.7576, 0.3261, 0.5404, 0.3479, 0.5404, 0.3479, 0.6473, 0.3261, 0.6473, 0.3914, 0.5404, 0.4131, 0.5404, 0.4131, 0.6473, 0.3914, 0.6473, 0.967, 0.7576, 0.967, 0.8644, 0.9623, 0.8644, 0.9623, 0.7576, 0.1957, 0.5404, 0.2174, 0.5404, 0.2174, 0.6473, 0.1957, 0.6473])
me_stairs.materials.append(mat_templestairs)
me_stairs.use_remesh_preserve_volume = False
me_stairs.use_remesh_preserve_attributes = False
me_stairs.use_mirror_vertex_groups = False
me_stairs.update()
me_thing = bpy.data.meshes.new('Thing')
me_thing.from_pydata([(0.9068, 0.9068, -0.02618), (0.4996, 0.4996, 0.9361), (0.9068, 0.3023, -0.02618), (0.4996, 0.2539, 0.9361), (0.7254, 0.3023, -0.02618), (0.1638, 0.1228, 0.8489), (0.3023, 0.9068, -0.02618), (0.2539, 0.4996, 0.9361), (0.1228, 0.123, 0.8488), (0.2539, 0.2539, 0.9361), (0.3023, 0.7254, -0.02618), (0.1228, 0.1638, 0.8489), (-0.9068, 0.9068, -0.02618), (-0.4996, 0.4996, 0.9361), (-0.9068, 0.3023, -0.02618), (-0.4996, 0.2539, 0.9361), (-0.7254, 0.3023, -0.02618), (-0.1638, 0.1228, 0.8489), (-0.3023, 0.9068, -0.02618), (-0.2539, 0.4996, 0.9361), (-0.1228, 0.123, 0.8488), (-0.2539, 0.2539, 0.9361), (-0.3023, 0.7254, -0.02618), (-0.1228, 0.1638, 0.8489), (0.0, 0.7254, -0.02618), (0.0, 0.1638, 0.8489), (0.0, 0.1225, 0.8489), (0.9068, -0.9068, -0.02618), (0.4996, -0.4996, 0.9361), (0.9068, -0.3023, -0.02618), (0.4996, -0.2539, 0.9361), (0.7254, -0.3023, -0.02618), (0.1638, -0.1228, 0.8489), (0.3023, -0.9068, -0.02618), (0.2539, -0.4996, 0.9361), (0.1228, -0.123, 0.8488), (0.2539, -0.2539, 0.9361), (0.3023, -0.7254, -0.02618), (0.1228, -0.1638, 0.8489), (0.7254, 0.0, -0.02618), (0.1638, 0.0, 0.8489), (0.1226, 0.0, 0.8489), (-0.9068, -0.9068, -0.02618), (-0.4996, -0.4996, 0.9361), (-0.9068, -0.3023, -0.02618), (-0.4996, -0.2539, 0.9361), (-0.7254, -0.3023, -0.02618), (-0.1638, -0.1228, 0.8489), (-0.3023, -0.9068, -0.02618), (-0.2539, -0.4996, 0.9361), (-0.1228, -0.123, 0.8488), (-0.2539, -0.2539, 0.9361), (-0.3023, -0.7254, -0.02618), (0.0, 0.0, 0.8489), (-0.1228, -0.1638, 0.8489), (-0.7254, 0.0, -0.02618), (-0.1638, 0.0, 0.8489), (0.0, -0.7254, -0.02618), (0.0, -0.1638, 0.8489), (-0.1226, 0.0, 0.8489), (0.0, -0.1225, 0.8489)], [], [(6, 7, 1, 0), (0, 1, 3, 2), (2, 3, 5, 4), (7, 6, 10, 11), (1, 7, 9, 3), (5, 3, 9, 8), (24, 25, 11, 10), (4, 5, 40, 39), (9, 7, 11, 8), (41, 40, 5, 8), (26, 53, 41, 8), (25, 26, 8, 11), (18, 12, 13, 19), (12, 14, 15, 13), (14, 16, 17, 15), (19, 23, 22, 18), (13, 15, 21, 19), (17, 20, 21, 15), (24, 22, 23, 25), (16, 55, 56, 17), (21, 20, 23, 19), (59, 20, 17, 56), (26, 20, 59, 53), (25, 23, 20, 26), (33, 27, 28, 34), (27, 29, 30, 28), (29, 31, 32, 30), (34, 38, 37, 33), (28, 30, 36, 34), (32, 35, 36, 30), (57, 37, 38, 58), (31, 39, 40, 32), (36, 35, 38, 34), (41, 35, 32, 40), (60, 35, 41, 53), (58, 38, 35, 60), (48, 49, 43, 42), (42, 43, 45, 44), (44, 45, 47, 46), (49, 48, 52, 54), (43, 49, 51, 45), (47, 45, 51, 50), (57, 58, 54, 52), (46, 47, 56, 55), (51, 49, 54, 50), (59, 56, 47, 50), (60, 53, 59, 50), (58, 60, 50, 54)])
_uv = me_thing.uv_layers.new(name='UVMap')
_uv.uv.foreach_set('vector', [0.1555, 0.3257, 0.1555, 0.6567, 0.0923, 0.6531, 0.0, 0.3169, 0.5683, 0.3398, 0.6606, 0.003613, 0.7238, 0.0, 0.7238, 0.3309, 0.2463, 0.3169, 0.2463, 0.6393, 0.1555, 0.6493, 0.2035, 0.3399, 0.4309, 0.9905, 0.4129, 0.6797, 0.4567, 0.6997, 0.5231, 0.9905, 0.2573, 0.0, 0.2573, 0.07792, 0.194, 0.07792, 0.194, 1.89e-08, 0.1603, 0.1065, 0.194, 1.89e-08, 0.194, 0.07792, 0.1603, 0.1195, 0.3351, 1.0, 0.3351, 0.6797, 0.3667, 0.6797, 0.4129, 1.0, 0.7238, 0.6602, 0.77, 0.3398, 0.8016, 0.3398, 0.8016, 0.6602, 0.194, 0.07792, 0.2573, 0.07792, 0.1708, 0.1195, 0.1603, 0.1195, 0.1286, 0.1196, 0.1286, 0.1065, 0.1603, 0.1065, 0.1603, 0.1195, 0.1602, 0.1584, 0.1286, 0.1584, 0.1286, 0.1196, 0.1603, 0.1195, 0.1708, 0.1584, 0.1602, 0.1584, 0.1603, 0.1195, 0.1708, 0.1195, 0.4128, 0.3309, 0.2573, 0.3398, 0.3496, 0.003613, 0.4128, 0.0, 0.2573, 0.3398, 0.4128, 0.3487, 0.4128, 0.6797, 0.3496, 0.676, 0.2463, 0.9818, 0.2035, 0.9588, 0.1555, 0.6493, 0.2463, 0.6593, 1.0, 0.9861, 0.908, 0.9942, 0.9575, 0.6983, 1.0, 0.6745, 0.2573, 0.3169, 0.194, 0.3169, 0.194, 0.2389, 0.2573, 0.2389, 0.1603, 0.2104, 0.1603, 0.1974, 0.194, 0.2389, 0.194, 0.3169, 0.3351, 1.0, 0.2573, 1.0, 0.3035, 0.6797, 0.3351, 0.6797, 0.7239, 0.9948, 0.6461, 0.9948, 0.6461, 0.6745, 0.6777, 0.6745, 0.194, 0.2389, 0.1603, 0.1974, 0.1708, 0.1974, 0.2573, 0.2389, 0.1286, 0.1973, 0.1603, 0.1974, 0.1603, 0.2104, 0.1286, 0.2104, 0.1602, 0.1584, 0.1603, 0.1974, 0.1286, 0.1973, 0.1286, 0.1584, 0.1708, 0.1584, 0.1708, 0.1974, 0.1603, 0.1974, 0.1602, 0.1584, 0.7238, 0.6654, 0.5683, 0.6745, 0.6606, 0.3435, 0.7238, 0.3398, 0.4128, 0.3398, 0.5683, 0.3487, 0.5683, 0.6797, 0.5051, 0.676, 0.9714, 0.3197, 0.9289, 0.2959, 0.8794, 0.0, 0.9714, 0.008044, 0.816, 0.9861, 0.7239, 0.9942, 0.7735, 0.6983, 0.816, 0.6745, 0.0, 5.671e-08, 0.06326, 3.781e-08, 0.06326, 0.07792, 1.535e-08, 0.07792, 0.097, 0.1065, 0.09696, 0.1195, 0.06326, 0.07792, 0.06326, 3.781e-08, 0.8016, 1.418e-08, 0.8794, 0.0, 0.8332, 0.3083, 0.8016, 0.3083, 0.8794, 0.6602, 0.8016, 0.6602, 0.8016, 0.3398, 0.8332, 0.3398, 0.06326, 0.07792, 0.09696, 0.1195, 0.08646, 0.1195, 1.535e-08, 0.07792, 0.1286, 0.1196, 0.09696, 0.1195, 0.097, 0.1065, 0.1286, 0.1065, 0.09708, 0.1584, 0.09696, 0.1195, 0.1286, 0.1196, 0.1286, 0.1584, 0.08646, 0.1584, 0.08646, 0.1195, 0.09696, 0.1195, 0.09708, 0.1584, 0.1555, 0.6657, 0.1555, 0.9913, 0.0923, 0.9877, 0.0, 0.6567, 0.4128, 0.3398, 0.5051, 0.003613, 0.5683, 0.0, 0.5683, 0.3309, 0.9714, 0.3398, 0.9714, 0.6515, 0.8794, 0.6595, 0.9289, 0.3637, 0.908, 0.6825, 0.908, 0.9942, 0.8655, 0.9703, 0.816, 0.6745, 4.604e-08, 0.3169, 3.07e-08, 0.2389, 0.06326, 0.2389, 0.06326, 0.3169, 0.097, 0.2104, 0.06326, 0.3169, 0.06326, 0.2389, 0.09696, 0.1974, 0.8016, 1.418e-08, 0.8016, 0.3083, 0.77, 0.3083, 0.7238, 2.835e-08, 0.5683, 0.9948, 0.6145, 0.6745, 0.6461, 0.6745, 0.6461, 0.9948, 0.06326, 0.2389, 3.07e-08, 0.2389, 0.08646, 0.1974, 0.09696, 0.1974, 0.1286, 0.1973, 0.1286, 0.2104, 0.097, 0.2104, 0.09696, 0.1974, 0.09708, 0.1584, 0.1286, 0.1584, 0.1286, 0.1973, 0.09696, 0.1974, 0.08646, 0.1584, 0.09708, 0.1584, 0.09696, 0.1974, 0.08646, 0.1974])
me_thing.materials.append(mat_tempething)
me_thing.use_remesh_preserve_volume = False
me_thing.use_remesh_preserve_attributes = False
me_thing.use_mirror_vertex_groups = False
me_thing.update()
me_room = bpy.data.meshes.new('Room')
me_room.from_pydata([(1.416, 3.832, -0.01175), (1.416, 3.832, 2.82), (1.416, 1.0, -0.01175), (1.416, 1.0, 2.82), (-1.416, 3.832, -0.01175), (-1.416, 3.832, 2.82), (-1.416, 1.0, -0.01175), (-1.416, 1.0, 2.82), (0.2879, 1.0, 0.5913), (0.2879, 1.0, -0.01175), (-0.2879, 1.0, -0.01175), (-0.2879, 1.0, 0.5913), (0.2879, -0.8856, 0.5913), (0.2879, -0.8856, -0.01175), (-0.2879, -0.8856, -0.01175), (-0.2879, -0.8856, 0.5913)], [], [(0, 2, 3, 1), (7, 3, 8, 11), (6, 4, 5, 7), (4, 0, 1, 5), (2, 0, 4, 6), (7, 5, 1, 3), (11, 8, 12, 15), (3, 2, 9, 8), (6, 7, 11, 10), (2, 6, 10, 9), (13, 14, 15, 12), (8, 9, 13, 12), (10, 11, 15, 14), (9, 10, 14, 13)])
_uv = me_room.uv_layers.new(name='UVMap')
_uv.uv.foreach_set('vector', [1.0, 0.0, 1.0, 0.3751, 0.6667, 0.3751, 0.6667, 3.158e-08, 0.3333, 1.263e-07, 0.6667, 0.0, 0.5339, 0.2988, 0.4661, 0.2988, 0.6667, 0.3751, 0.6667, 0.7502, 0.3333, 0.7502, 0.3333, 0.3751, 0.3333, 1.0, 2.806e-08, 1.0, 0.0, 0.6249, 0.3333, 0.6249, 0.3333, 0.2498, 0.3333, 0.6249, 1.403e-08, 0.6249, 0.0, 0.2498, 1.0, 0.7502, 0.6667, 0.7502, 0.6667, 0.3751, 1.0, 0.3751, 0.4689, 0.7502, 0.5367, 0.7502, 0.5367, 1.0, 0.4689, 1.0, 0.6667, 0.0, 0.6667, 0.3751, 0.5339, 0.3751, 0.5339, 0.2988, 0.3333, 0.3751, 0.3333, 1.263e-07, 0.4661, 0.2988, 0.4661, 0.3751, 0.3333, 0.2498, 0.0, 0.2498, 0.1328, 0.2498, 0.2006, 0.2498, 0.6045, 0.8265, 0.5367, 0.8265, 0.5367, 0.7502, 0.6045, 0.7502, 0.3333, 0.7502, 0.4011, 0.7502, 0.4011, 1.0, 0.3333, 1.0, 0.4011, 0.7502, 0.4689, 0.7502, 0.4689, 1.0, 0.4011, 1.0, 0.2006, 0.2498, 0.1328, 0.2498, 0.1328, 0.0, 0.2006, 1.579e-08])
me_room.materials.append(mat_templeroom)
me_room.use_remesh_preserve_volume = False
me_room.use_remesh_preserve_attributes = False
me_room.use_mirror_vertex_groups = False
me_room.update()

# ---- objects
ob_stairs = bpy.data.objects.new('Stairs', me_stairs)
ob_thing = bpy.data.objects.new('Thing', me_thing)
ob_room = bpy.data.objects.new('Room', me_room)
ob_camera = bpy.data.objects.new('Camera', cam_camera)

# ---- transforms, parenting, visibility, modifiers, constraints
ob_stairs.location = (-2.98e-08, 2.508, -0.01175)
ob_stairs.rotation_euler = (0.0, -0.0, 1.571)
ob_stairs.lineart.crease_threshold = 0.0
_m = ob_stairs.modifiers.new('Auto Smooth', 'NODES')
_m.node_group = ng_auto_smooth
_gi = [s.identifier for s in ng_auto_smooth.interface.items_tree if s.item_type == 'SOCKET' and s.in_out == 'INPUT']
_m[_gi[1]] = 0.5236  # Angle
ob_thing.location = (0.0, 2.508, -0.01175)
ob_thing.lineart.crease_threshold = 0.0
ob_room.location = (0.0, 0.0, 0.0)
ob_room.lineart.crease_threshold = 0.0
ob_camera.location = (7.481, -6.508, 5.344)
ob_camera.rotation_euler = (1.109, 0.0, 0.8149)
ob_camera.lock_rotations_4d = False
ob_camera.empty_display_type = 'ARROWS'
ob_camera.color = (0.0, 0.0, 0.0, 0.0)
ob_camera.display_type = 'WIRE'
ob_camera.lineart.crease_threshold = 0.0

# ---- collection membership
col_collection_1.objects.link(ob_stairs)
col_collection_1.objects.link(ob_thing)
col_collection_1.objects.link(ob_room)
col_collection_1.objects.link(ob_camera)

# ---- scene / render settings (as saved in the file)
scene.camera = ob_camera
scene.frame_start = 1; scene.frame_end = 250; scene.frame_set(1)
scene.render.engine = 'BLENDER_EEVEE_NEXT'
scene.render.resolution_percentage = 50
scene.render.dither_intensity = 0.0
scene.cycles.use_denoising = False
scene.cycles.samples = 128
scene.cycles.sampling_pattern = 'TABULATED_SOBOL'
scene.cycles.light_sampling_threshold = 0.0
scene.cycles.use_adaptive_sampling = False
scene.cycles.use_light_tree = False
scene.cycles.blur_glossy = 0.0
scene.cycles.sample_clamp_indirect = 0.0
scene.view_settings.view_transform = 'Standard'
bpy.context.view_layer.update()

# ---- added for rendering (the .blend has no usable light): sun
light_auto_sun = bpy.data.lights.new('AutoSun', 'SUN')
light_auto_sun.energy = 3.0
light_auto_sun.angle = 0.0523599
ob_auto_sun = bpy.data.objects.new('AutoSun', light_auto_sun)
scene.collection.objects.link(ob_auto_sun)
ob_auto_sun.rotation_euler = (0.872665, 0.174533, 0.523599)
bpy.context.view_layer.update()
